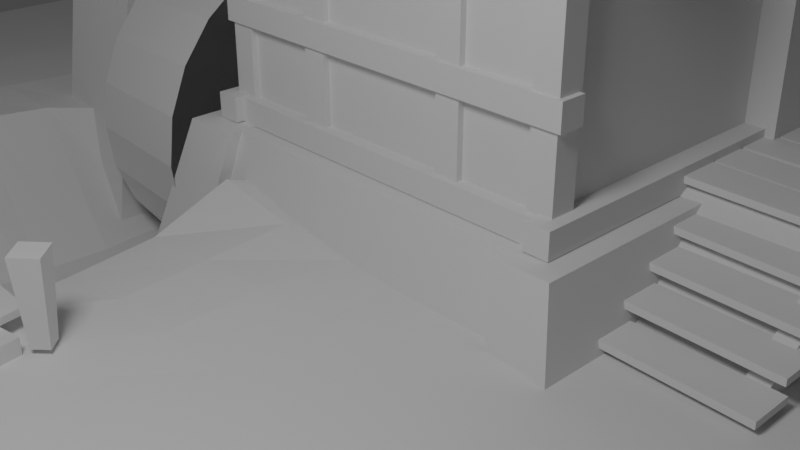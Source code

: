 # Source: house.blend  (saved by Blender 3.5.10; exported with 4.5.12 LTS)
import bpy
from mathutils import Matrix  # noqa: F401  (used for matrix-valued properties, if any)

bpy.ops.wm.read_factory_settings(use_empty=True)
scene = bpy.context.scene
scene.name = 'Scene'

# ---- collections
col_collection = bpy.data.collections.new('Collection'); scene.collection.children.link(col_collection)

# ---- world
world_world = bpy.data.worlds.new('World'); scene.world = world_world
world_world.use_nodes = True; world_world.node_tree.nodes.clear()
_N = world_world.node_tree.nodes; _L = world_world.node_tree.links
n0 = _N.new('ShaderNodeOutputWorld'); n0.name = 'World Output'; n0.location = (300, 300)
n1 = _N.new('ShaderNodeBackground'); n1.name = 'Background'; n1.location = (10, 300)
n1.inputs[0].default_value = (0.05088, 0.05088, 0.05088, 1.0)
_L.new(n1.outputs[0], n0.inputs[0])
n0.is_active_output = True
world_world.color = (0.05088, 0.05088, 0.05088)
world_world.use_sun_shadow = False
world_world.sun_shadow_jitter_overblur = 0.0

# ---- cameras
cam_camera = bpy.data.cameras.new('Camera')
cam_camera.clip_end = 100.0
cam_camera.ortho_scale = 7.314

# ---- lights
light_light = bpy.data.lights.new('Light', 'POINT')
light_light.transmission_factor = 0.0
light_light.energy = 1000.0
light_light.shadow_soft_size = 1.22
light_light.shadow_maximum_resolution = 0.006
light_light.use_absolute_resolution = True

# ---- meshes
me_plane = bpy.data.meshes.new('Plane')
me_plane.from_pydata([(-1.0, -2.612, 1.509), (1.0, -2.612, 1.509), (-1.0, 1.905, 1.509), (1.0, 1.905, 1.509), (-1.0, -5.019, -0.01614), (1.0, -5.019, -0.01614)], [], [(0, 1, 3, 2), (1, 0, 4, 5)])
_uv = me_plane.uv_layers.new(name='UVMap')
_uv.uv.foreach_set('vector', [0.0, 0.0, 1.0, 0.0, 1.0, 1.0, 0.0, 1.0, 1.0, 0.0, 0.0, 0.0, 0.0, 0.0, 1.0, 0.0])
me_plane.update()
me_plane_003 = bpy.data.meshes.new('Plane.003')
me_plane_003.from_pydata([(-0.9609, -0.5052, 5.622), (-0.9609, -2.616, 5.622), (-0.955, -0.5052, 7.318), (-0.955, -2.616, 7.318), (-0.955, -1.561, 8.596), (-0.9647, -0.5052, 5.622), (-0.9647, -2.616, 5.622), (-2.149, -0.5052, 7.318), (-2.149, -2.616, 7.318), (-3.038, -1.561, 8.596)], [], [(0, 1, 3, 2), (2, 3, 4), (2, 4, 9, 7), (3, 1, 6, 8), (4, 3, 8, 9), (0, 2, 7, 5)])
_uv = me_plane_003.uv_layers.new(name='UVMap')
_uv.uv.foreach_set('vector', [0.0, 0.0, 0.0, 0.0, 0.0, 0.0, 0.0, 0.0, 0.0, 0.0, 0.0, 0.0, 0.0, 0.0, 0.0, 0.0, 0.0, 0.0, 0.0, 0.0, 0.0, 0.0, 0.0, 0.0, 0.0, 0.0, 0.0, 0.0, 0.0, 0.0, 0.0, 0.0, 0.0, 0.0, 0.0, 0.0, 0.0, 0.0, 0.0, 0.0, 0.0, 0.0, 0.0, 0.0, 0.0, 0.0])
me_plane_003.update()
me_plane_005 = bpy.data.meshes.new('Plane.005')
me_plane_005.from_pydata([(-5.987, -1.0, 0.0), (1.0, -1.0, 0.0), (-5.987, 1.0, 0.0), (1.0, 1.0, 0.0), (-5.987, 1.0, 3.656), (-5.987, -1.0, 3.656), (1.0, -1.0, 3.656), (1.0, 1.0, 3.656)], [], [(0, 2, 3, 1), (5, 6, 7, 4), (3, 2, 4, 7), (0, 1, 6, 5), (1, 3, 7, 6), (2, 0, 5, 4)])
_uv = me_plane_005.uv_layers.new(name='UVMap')
_uv.uv.foreach_set('vector', [0.0, 0.0, 0.0, 1.0, 1.0, 1.0, 1.0, 0.0, 0.0, 0.0, 1.0, 0.0, 1.0, 1.0, 0.0, 1.0, 1.0, 1.0, 0.0, 1.0, 0.0, 1.0, 1.0, 1.0, 0.0, 0.0, 1.0, 0.0, 1.0, 0.0, 0.0, 0.0, 1.0, 0.0, 1.0, 1.0, 1.0, 1.0, 1.0, 0.0, 0.0, 1.0, 0.0, 0.0, 0.0, 0.0, 0.0, 1.0])
me_plane_005.update()
me_plane_004 = bpy.data.meshes.new('Plane.004')
me_plane_004.from_pydata([(-1.0, -5.027, 1.509), (-1.0, 1.905, 1.509), (-6.024, -5.027, 1.509), (-6.024, 1.905, 1.509)], [], [(0, 2, 3, 1)])
_uv = me_plane_004.uv_layers.new(name='UVMap')
_uv.uv.foreach_set('vector', [0.0, 0.0, 0.0, 0.0, 0.0, 0.0, 0.0, 0.0])
me_plane_004.update()
me_plane_006 = bpy.data.meshes.new('Plane.006')
me_plane_006.from_pydata([(-0.6288, -0.5437, 0.0), (0.8557, -0.5437, 0.0), (-0.6288, 0.9408, 0.0), (0.8557, 0.9408, 0.0), (-0.6214, 0.1961, 0.001405), (0.1609, -0.5422, -0.0003821), (0.8557, 0.1985, 0.0), (0.1411, 0.9405, 0.001625), (0.2279, 0.1892, 0.005626), (-0.6191, -0.171, 0.0), (0.4846, -0.5437, 0.0), (0.8557, 0.5697, 0.0), (-0.2468, 0.94, 0.0), (-0.6202, 0.5693, 5.605e-07), (-0.2177, -0.5419, 0.0), (0.8557, -0.1726, 0.0), (0.4882, 0.9398, 0.0), (0.2108, 0.5829, 0.01143), (0.2369, -0.1623, 0.004887), (-0.1075, 0.1519, 0.008019), (0.4984, 0.199, 6.36e-05), (0.4983, -0.1711, 0.0), (-0.1281, -0.1636, 0.004199), (-0.2009, 0.5755, 0.007675), (0.5002, 0.573, 0.001285), (-0.6247, -0.3575, 0.0), (0.6701, -0.5437, 0.0), (0.8557, 0.7552, 0.0), (-0.4388, 0.9406, 0.0), (-0.6208, 0.3825, 0.0006532), (-0.0615, -0.5428, -0.1417), (0.8557, 0.01297, 0.0), (0.3174, 0.94, 0.00047), (0.1858, 0.7656, 0.007637), (0.2105, 0.007869, 0.003321), (-0.3584, 0.1753, 0.01508), (0.3672, 0.1953, 0.0005001), (-0.6234, 0.01331, 0.0002725), (0.3134, -0.543, 0.0), (0.8557, 0.3841, 0.0), (-0.05913, 0.9401, -0.1404), (-0.6249, 0.7551, 0.0), (-0.4384, -0.543, 0.0), (0.8557, -0.3582, 0.0), (0.6701, 0.9408, 0.0), (0.2214, 0.385, 0.007512), (0.2363, -0.3512, -0.01464), (0.06465, 0.1688, -0.1296), (0.6701, 0.1985, 0.0), (0.4969, 0.01424, 4.982e-05), (0.4911, -0.3574, 0.0), (0.3604, -0.1659, 6.277e-05), (0.6701, -0.1726, 0.0), (-0.1712, 0.01336, 0.01294), (-0.096, -0.3496, 0.0), (-0.3829, -0.1674, 0.001809), (0.03008, -0.163, -0.1417), (-0.2164, 0.7701, 0.003512), (-0.07771, 0.3674, 0.01821), (-0.3896, 0.5632, 0.002342), (0.001524, 0.5773, -0.1291), (0.4967, 0.7568, 0.0004235), (0.4971, 0.3847, 0.0007398), (0.3646, 0.5794, 0.006684), (0.6701, 0.5697, 0.0), (0.6701, 0.3841, 0.0), (0.3691, 0.3851, 0.004552), (0.3487, 0.7623, 0.003937), (0.0387, 0.3704, -0.1287), (-0.361, 0.3651, 0.01082), (-0.4167, 0.7542, 0.0), (0.03318, -0.3511, -0.1417), (-0.3895, -0.3532, 0.0), (-0.3612, 0.002041, 0.01056), (0.6701, -0.3582, 0.0), (0.3624, -0.3539, -0.002718), (0.3631, 0.01587, 0.00832), (0.6701, 0.01297, 0.0), (0.06641, 0.00182, -0.1358), (-0.01906, 0.763, -0.134), (0.6701, 0.7552, 0.0), (-0.6283, -0.4509, 0.0), (0.7629, -0.5437, 0.0), (0.8557, 0.848, 0.0), (-0.5353, 0.9408, 0.0), (-0.6211, 0.2889, 0.001254), (0.03834, -0.5428, -0.1417), (0.8557, 0.1057, 0.0), (0.2318, 0.9404, 0.001166), (0.1638, 0.8526, 0.004522), (0.2052, 0.09612, 0.03385), (-0.4977, 0.1868, 0.007257), (0.3004, 0.1937, 0.0003277), (-0.6207, -0.0785, 0.0), (0.3931, -0.5436, 0.0), (0.8557, 0.4769, 0.0), (-0.156, 0.9399, -0.1414), (-0.6215, 0.6622, 0.0), (-0.3278, -0.5422, 0.0), (0.8557, -0.2654, 0.0), (0.5778, 0.9403, 0.0), (0.2171, 0.4858, 0.01008), (0.2471, -0.2563, 0.002873), (-0.03702, 0.1667, -0.1259), (0.579, 0.1987, 1.853e-06), (0.4971, 0.1068, -4.696e-05), (0.4962, -0.2641, 0.0), (0.3011, -0.1637, 0.001598), (0.5787, -0.1725, 0.0), (-0.1509, 0.08838, 0.01306), (-0.09879, -0.2547, 0.0008122), (-0.5087, -0.1685, 0.0001444), (-0.0682, -0.1641, -0.1401), (-0.2264, 0.8487, 0.0005823), (-0.1282, 0.4673, 0.007216), (-0.5084, 0.5671, 0.0006279), (-0.1, 0.5732, -0.1322), (0.4915, 0.8479, 1.178e-05), (0.4978, 0.4792, 0.001153), (0.2937, 0.5816, 0.009473), (0.5793, 0.5701, 3.187e-05), (-0.6208, -0.2641, 0.0), (0.5774, -0.5437, 0.0), (0.8557, 0.6624, 0.0), (-0.3421, 0.9405, 0.0), (-0.6202, 0.4761, 0.0002023), (-0.1466, -0.5426, -0.1417), (0.8557, -0.07982, 0.0), (0.4014, 0.9396, 1.277e-05), (0.2001, 0.6762, 0.01035), (0.2121, -0.07542, -0.00371), (-0.2277, 0.1682, 0.01827), (0.4293, 0.1972, 0.0002606), (-0.6237, 0.1044, 0.0009173), (0.2432, -0.5424, -0.0003626), (0.8557, 0.2913, 0.0), (0.03865, 0.9405, -0.1395), (-0.6282, 0.848, 0.0), (-0.5354, -0.5436, 0.0), (0.8557, -0.4509, 0.0), (0.7629, 0.9408, 0.0), (0.2247, 0.2843, 0.004734), (0.2066, -0.4468, -0.0119), (0.1475, 0.1766, -0.1319), (0.7629, 0.1985, 0.0), (0.4973, -0.07843, 7.166e-06), (0.4859, -0.4508, 0.0), (0.4266, -0.1687, 4.244e-06), (0.7629, -0.1726, 0.0), (-0.1644, -0.07158, 0.008167), (-0.1562, -0.4461, 0.0), (-0.2397, -0.1675, 0.003875), (0.1267, -0.1629, -0.1422), (-0.2398, 0.6839, 0.00469), (-0.09311, 0.2553, 0.007488), (-0.2963, 0.5687, 0.004184), (0.09963, 0.5801, -0.1273), (0.5003, 0.6653, 0.0009808), (0.4977, 0.2913, 0.0002442), (0.4301, 0.5767, 0.003629), (0.7629, 0.5697, 0.0), (0.6701, 0.4769, 0.0), (0.6701, 0.2913, 0.0), (0.5776, 0.3841, 0.0), (0.7629, 0.3841, 0.0), (0.3681, 0.4831, 0.006337), (0.3677, 0.2883, 0.002269), (0.3006, 0.3857, 0.00605), (0.4317, 0.3847, 0.002678), (0.3335, 0.851, 0.002067), (0.3583, 0.6726, 0.005505), (0.2716, 0.7647, 0.00602), (0.4219, 0.7594, 0.001934), (0.02022, 0.4753, -0.1279), (0.05287, 0.2662, -0.1284), (-0.05105, 0.3678, -0.1301), (0.1254, 0.3759, -0.1303), (-0.3732, 0.4642, 0.00635), (-0.3578, 0.2681, 0.01404), (-0.4924, 0.3738, 0.005441), (-0.22, 0.3643, 0.01847), (-0.4286, 0.8474, 0.0), (-0.4039, 0.6598, 0.000478), (-0.5218, 0.7547, 0.0), (-0.3191, 0.7585, 0.0006415), (0.03569, -0.2557, -0.1418), (-0.01053, -0.4471, -0.1417), (-0.05933, -0.3508, -0.1417), (0.1261, -0.352, -0.1436), (-0.3816, -0.2587, 2.308e-05), (-0.4157, -0.4483, 0.0), (-0.52, -0.3556, 0.0), (-0.2391, -0.3513, 0.0), (-0.3573, 0.08682, 0.01394), (-0.374, -0.0814, 0.005872), (-0.5001, 0.009522, 0.004115), (-0.2561, 0.003987, 0.01409), (0.6701, -0.2654, 0.0), (0.6701, -0.4509, 0.0), (0.5774, -0.3582, 0.0), (0.7629, -0.3582, 0.0), (0.3652, -0.2596, -1.342e-05), (0.3434, -0.4486, -0.001598), (0.3108, -0.3522, -0.008348), (0.4158, -0.3558, 0.0), (0.3667, 0.1053, 0.004056), (0.3626, -0.07375, 0.004679), (0.2897, 0.01248, 0.00862), (0.4301, 0.01656, 0.00305), (0.6701, 0.1057, 0.0), (0.6701, -0.07982, 0.0), (0.5775, 0.01298, 0.0), (0.7629, 0.01297, 0.0), (0.06337, 0.08492, -0.134), (0.04471, -0.07798, -0.1395), (-0.042, 0.002066, -0.1328), (0.1432, 0.006214, -0.1374), (-0.03747, 0.8504, -0.1372), (-0.008625, 0.673, -0.1309), (-0.123, 0.7609, -0.137), (0.07949, 0.7646, -0.1321), (0.6701, 0.848, 0.0), (0.6701, 0.6624, 0.0), (0.579, 0.7554, 0.0), (0.7629, 0.7552, 0.0), (0.7629, 0.6624, 0.0), (0.5795, 0.663, 2.279e-06), (0.5786, 0.8478, 0.0), (0.09061, 0.6745, -0.1286), (-0.1174, 0.6726, -0.1346), (-0.1375, 0.8486, -0.1394), (0.1315, -0.07647, -0.1417), (-0.05554, -0.07878, -0.1371), (-0.03338, 0.08114, -0.1286), (0.7629, -0.07982, 0.0), (0.5781, -0.07973, 0.0), (0.5784, 0.1058, 5.813e-07), (0.4292, -0.07576, 0.001114), (0.2895, -0.07425, 0.003515), (0.2905, 0.1014, 0.01457), (0.4033, -0.4499, 0.0), (0.2844, -0.4474, -0.009281), (0.3125, -0.2577, 0.001846), (0.7629, -0.4509, 0.0), (0.5774, -0.4509, 0.0), (0.5781, -0.2653, 0.0), (-0.2535, -0.08137, 0.009131), (-0.5049, -0.07814, 0.00164), (-0.4979, 0.09717, 0.006243), (-0.2791, -0.4469, 0.0), (-0.5291, -0.4498, 0.0), (-0.5124, -0.2616, 0.0), (0.08845, -0.4476, -0.1417), (-0.1022, -0.447, -0.1417), (-0.05873, -0.2555, -0.1415), (-0.3246, 0.6696, 0.001638), (-0.5152, 0.6616, 2.427e-05), (-0.5297, 0.8478, 0.0), (-0.2169, 0.2653, 0.01879), (-0.4923, 0.2789, 0.007187), (-0.4994, 0.4706, 0.002722), (0.1379, 0.2722, -0.1324), (-0.042, 0.2639, -0.1264), (-0.07692, 0.4704, -0.1304), (0.4285, 0.6689, 0.003005), (0.2847, 0.6751, 0.008265), (0.2525, 0.8523, 0.003497), (0.4313, 0.2897, 0.001213), (0.2991, 0.2873, 0.002987), (0.299, 0.4847, 0.008557), (0.7629, 0.2913, 0.0), (0.5785, 0.2914, 0.0), (0.5783, 0.477, 6.972e-06), (0.7629, 0.4769, 0.0), (0.4311, 0.4814, 0.003701), (0.4114, 0.8492, 0.0007353), (0.1122, 0.4801, -0.1283), (-0.2548, 0.4623, 0.009581), (-0.3286, 0.8472, 2.587e-07), (0.1377, -0.2569, -0.1409), (-0.2317, -0.2567, 0.0005005), (-0.2434, 0.08463, 0.01761), (0.7629, -0.2654, 0.0), (0.4226, -0.262, 0.0), (0.4304, 0.1071, 0.0006279), (0.7629, 0.1057, 0.0), (0.1248, 0.0959, -0.1323), (0.06006, 0.8519, -0.1358), (0.7629, 0.848, 0.0)], [], [(288, 83, 3, 140), (287, 89, 7, 136), (286, 90, 8, 143), (285, 87, 6, 144), (284, 105, 20, 132), (283, 106, 21, 147), (282, 99, 15, 148), (281, 109, 19, 131), (280, 110, 22, 151), (279, 102, 18, 152), (278, 113, 12, 124), (277, 114, 23, 155), (276, 101, 17, 156), (275, 117, 16, 128), (274, 118, 24, 159), (273, 95, 11, 160), (272, 161, 64, 120), (271, 162, 65, 163), (270, 135, 39, 164), (269, 165, 63, 119), (268, 166, 66, 167), (267, 158, 62, 168), (266, 169, 32, 88), (265, 170, 67, 171), (264, 157, 61, 172), (263, 173, 60, 116), (262, 174, 68, 175), (261, 141, 45, 176), (260, 177, 59, 115), (259, 178, 69, 179), (258, 154, 58, 180), (257, 181, 28, 84), (256, 182, 70, 183), (255, 153, 57, 184), (254, 185, 56, 112), (253, 186, 71, 187), (252, 142, 46, 188), (251, 189, 55, 111), (250, 190, 72, 191), (249, 150, 54, 192), (248, 193, 35, 91), (247, 194, 73, 195), (246, 149, 53, 196), (245, 197, 52, 108), (244, 198, 74, 199), (243, 139, 43, 200), (242, 201, 51, 107), (241, 202, 75, 203), (240, 146, 50, 204), (239, 205, 36, 92), (238, 206, 76, 207), (237, 145, 49, 208), (236, 209, 48, 104), (235, 210, 77, 211), (234, 127, 31, 212), (233, 213, 47, 103), (232, 214, 78, 215), (231, 130, 34, 216), (230, 217, 40, 96), (229, 218, 79, 219), (228, 129, 33, 220), (227, 221, 44, 100), (226, 222, 80, 223), (225, 123, 27, 224), (222, 225, 224, 80), (64, 160, 225, 222), (160, 11, 123, 225), (157, 226, 223, 61), (24, 120, 226, 157), (120, 64, 222, 226), (117, 227, 100, 16), (61, 223, 227, 117), (223, 80, 221, 227), (218, 228, 220, 79), (60, 156, 228, 218), (156, 17, 129, 228), (153, 229, 219, 57), (23, 116, 229, 153), (116, 60, 218, 229), (113, 230, 96, 12), (57, 219, 230, 113), (219, 79, 217, 230), (214, 231, 216, 78), (56, 152, 231, 214), (152, 18, 130, 231), (149, 232, 215, 53), (22, 112, 232, 149), (112, 56, 214, 232), (109, 233, 103, 19), (53, 215, 233, 109), (215, 78, 213, 233), (210, 234, 212, 77), (52, 148, 234, 210), (148, 15, 127, 234), (145, 235, 211, 49), (21, 108, 235, 145), (108, 52, 210, 235), (105, 236, 104, 20), (49, 211, 236, 105), (211, 77, 209, 236), (206, 237, 208, 76), (51, 147, 237, 206), (147, 21, 145, 237), (130, 238, 207, 34), (18, 107, 238, 130), (107, 51, 206, 238), (90, 239, 92, 8), (34, 207, 239, 90), (207, 76, 205, 239), (202, 240, 204, 75), (38, 94, 240, 202), (94, 10, 146, 240), (142, 241, 203, 46), (5, 134, 241, 142), (134, 38, 202, 241), (102, 242, 107, 18), (46, 203, 242, 102), (203, 75, 201, 242), (198, 243, 200, 74), (26, 82, 243, 198), (82, 1, 139, 243), (146, 244, 199, 50), (10, 122, 244, 146), (122, 26, 198, 244), (106, 245, 108, 21), (50, 199, 245, 106), (199, 74, 197, 245), (194, 246, 196, 73), (55, 151, 246, 194), (151, 22, 149, 246), (93, 247, 195, 37), (9, 111, 247, 93), (111, 55, 194, 247), (133, 248, 91, 4), (37, 195, 248, 133), (195, 73, 193, 248), (190, 249, 192, 72), (42, 98, 249, 190), (98, 14, 150, 249), (81, 250, 191, 25), (0, 138, 250, 81), (138, 42, 190, 250), (121, 251, 111, 9), (25, 191, 251, 121), (191, 72, 189, 251), (186, 252, 188, 71), (30, 86, 252, 186), (86, 5, 142, 252), (150, 253, 187, 54), (14, 126, 253, 150), (126, 30, 186, 253), (110, 254, 112, 22), (54, 187, 254, 110), (187, 71, 185, 254), (182, 255, 184, 70), (59, 155, 255, 182), (155, 23, 153, 255), (97, 256, 183, 41), (13, 115, 256, 97), (115, 59, 182, 256), (137, 257, 84, 2), (41, 183, 257, 137), (183, 70, 181, 257), (178, 258, 180, 69), (35, 131, 258, 178), (131, 19, 154, 258), (85, 259, 179, 29), (4, 91, 259, 85), (91, 35, 178, 259), (125, 260, 115, 13), (29, 179, 260, 125), (179, 69, 177, 260), (174, 261, 176, 68), (47, 143, 261, 174), (143, 8, 141, 261), (154, 262, 175, 58), (19, 103, 262, 154), (103, 47, 174, 262), (114, 263, 116, 23), (58, 175, 263, 114), (175, 68, 173, 263), (170, 264, 172, 67), (63, 159, 264, 170), (159, 24, 157, 264), (129, 265, 171, 33), (17, 119, 265, 129), (119, 63, 170, 265), (89, 266, 88, 7), (33, 171, 266, 89), (171, 67, 169, 266), (166, 267, 168, 66), (36, 132, 267, 166), (132, 20, 158, 267), (141, 268, 167, 45), (8, 92, 268, 141), (92, 36, 166, 268), (101, 269, 119, 17), (45, 167, 269, 101), (167, 66, 165, 269), (162, 270, 164, 65), (48, 144, 270, 162), (144, 6, 135, 270), (158, 271, 163, 62), (20, 104, 271, 158), (104, 48, 162, 271), (118, 272, 120, 24), (62, 163, 272, 118), (163, 65, 161, 272), (161, 273, 160, 64), (65, 164, 273, 161), (164, 39, 95, 273), (165, 274, 159, 63), (66, 168, 274, 165), (168, 62, 118, 274), (169, 275, 128, 32), (67, 172, 275, 169), (172, 61, 117, 275), (173, 276, 156, 60), (68, 176, 276, 173), (176, 45, 101, 276), (177, 277, 155, 59), (69, 180, 277, 177), (180, 58, 114, 277), (181, 278, 124, 28), (70, 184, 278, 181), (184, 57, 113, 278), (185, 279, 152, 56), (71, 188, 279, 185), (188, 46, 102, 279), (189, 280, 151, 55), (72, 192, 280, 189), (192, 54, 110, 280), (193, 281, 131, 35), (73, 196, 281, 193), (196, 53, 109, 281), (197, 282, 148, 52), (74, 200, 282, 197), (200, 43, 99, 282), (201, 283, 147, 51), (75, 204, 283, 201), (204, 50, 106, 283), (205, 284, 132, 36), (76, 208, 284, 205), (208, 49, 105, 284), (209, 285, 144, 48), (77, 212, 285, 209), (212, 31, 87, 285), (213, 286, 143, 47), (78, 216, 286, 213), (216, 34, 90, 286), (217, 287, 136, 40), (79, 220, 287, 217), (220, 33, 89, 287), (221, 288, 140, 44), (80, 224, 288, 221), (224, 27, 83, 288)])
_uv = me_plane_006.uv_layers.new(name='UVMap')
_uv.uv.foreach_set('vector', [0.9375, 0.9375, 1.0, 0.9375, 1.0, 1.0, 0.9375, 1.0, 0.4375, 0.9375, 0.5, 0.9375, 0.5, 1.0, 0.4375, 1.0, 0.4375, 0.4375, 0.5, 0.4375, 0.5, 0.5, 0.4375, 0.5, 0.9375, 0.4375, 1.0, 0.4375, 1.0, 0.5, 0.9375, 0.5, 0.6875, 0.4375, 0.75, 0.4375, 0.75, 0.5, 0.6875, 0.5, 0.6875, 0.1875, 0.75, 0.1875, 0.75, 0.25, 0.6875, 0.25, 0.9375, 0.1875, 1.0, 0.1875, 1.0, 0.25, 0.9375, 0.25, 0.1875, 0.4375, 0.25, 0.4375, 0.25, 0.5, 0.1875, 0.5, 0.1875, 0.1875, 0.25, 0.1875, 0.25, 0.25, 0.1875, 0.25, 0.4375, 0.1875, 0.5, 0.1875, 0.5, 0.25, 0.4375, 0.25, 0.1875, 0.9375, 0.25, 0.9375, 0.25, 1.0, 0.1875, 1.0, 0.1875, 0.6875, 0.25, 0.6875, 0.25, 0.75, 0.1875, 0.75, 0.4375, 0.6875, 0.5, 0.6875, 0.5, 0.75, 0.4375, 0.75, 0.6875, 0.9375, 0.75, 0.9375, 0.75, 1.0, 0.6875, 1.0, 0.6875, 0.6875, 0.75, 0.6875, 0.75, 0.75, 0.6875, 0.75, 0.9375, 0.6875, 1.0, 0.6875, 1.0, 0.75, 0.9375, 0.75, 0.8125, 0.6875, 0.875, 0.6875, 0.875, 0.75, 0.8125, 0.75, 0.8125, 0.5625, 0.875, 0.5625, 0.875, 0.625, 0.8125, 0.625, 0.9375, 0.5625, 1.0, 0.5625, 1.0, 0.625, 0.9375, 0.625, 0.5625, 0.6875, 0.625, 0.6875, 0.625, 0.75, 0.5625, 0.75, 0.5625, 0.5625, 0.625, 0.5625, 0.625, 0.625, 0.5625, 0.625, 0.6875, 0.5625, 0.75, 0.5625, 0.75, 0.625, 0.6875, 0.625, 0.5625, 0.9375, 0.625, 0.9375, 0.625, 1.0, 0.5625, 1.0, 0.5625, 0.8125, 0.625, 0.8125, 0.625, 0.875, 0.5625, 0.875, 0.6875, 0.8125, 0.75, 0.8125, 0.75, 0.875, 0.6875, 0.875, 0.3125, 0.6875, 0.375, 0.6875, 0.375, 0.75, 0.3125, 0.75, 0.3125, 0.5625, 0.375, 0.5625, 0.375, 0.625, 0.3125, 0.625, 0.4375, 0.5625, 0.5, 0.5625, 0.5, 0.625, 0.4375, 0.625, 0.0625, 0.6875, 0.125, 0.6875, 0.125, 0.75, 0.0625, 0.75, 0.0625, 0.5625, 0.125, 0.5625, 0.125, 0.625, 0.0625, 0.625, 0.1875, 0.5625, 0.25, 0.5625, 0.25, 0.625, 0.1875, 0.625, 0.0625, 0.9375, 0.125, 0.9375, 0.125, 1.0, 0.0625, 1.0, 0.0625, 0.8125, 0.125, 0.8125, 0.125, 0.875, 0.0625, 0.875, 0.1875, 0.8125, 0.25, 0.8125, 0.25, 0.875, 0.1875, 0.875, 0.3125, 0.1875, 0.375, 0.1875, 0.375, 0.25, 0.3125, 0.25, 0.3125, 0.0625, 0.375, 0.0625, 0.375, 0.125, 0.3125, 0.125, 0.4375, 0.0625, 0.5, 0.0625, 0.5, 0.125, 0.4375, 0.125, 0.0625, 0.1875, 0.125, 0.1875, 0.125, 0.25, 0.0625, 0.25, 0.0625, 0.0625, 0.125, 0.0625, 0.125, 0.125, 0.0625, 0.125, 0.1875, 0.0625, 0.25, 0.0625, 0.25, 0.125, 0.1875, 0.125, 0.0625, 0.4375, 0.125, 0.4375, 0.125, 0.5, 0.0625, 0.5, 0.0625, 0.3125, 0.125, 0.3125, 0.125, 0.375, 0.0625, 0.375, 0.1875, 0.3125, 0.25, 0.3125, 0.25, 0.375, 0.1875, 0.375, 0.8125, 0.1875, 0.875, 0.1875, 0.875, 0.25, 0.8125, 0.25, 0.8125, 0.0625, 0.875, 0.0625, 0.875, 0.125, 0.8125, 0.125, 0.9375, 0.0625, 1.0, 0.0625, 1.0, 0.125, 0.9375, 0.125, 0.5625, 0.1875, 0.625, 0.1875, 0.625, 0.25, 0.5625, 0.25, 0.5625, 0.0625, 0.625, 0.0625, 0.625, 0.125, 0.5625, 0.125, 0.6875, 0.0625, 0.75, 0.0625, 0.75, 0.125, 0.6875, 0.125, 0.5625, 0.4375, 0.625, 0.4375, 0.625, 0.5, 0.5625, 0.5, 0.5625, 0.3125, 0.625, 0.3125, 0.625, 0.375, 0.5625, 0.375, 0.6875, 0.3125, 0.75, 0.3125, 0.75, 0.375, 0.6875, 0.375, 0.8125, 0.4375, 0.875, 0.4375, 0.875, 0.5, 0.8125, 0.5, 0.8125, 0.3125, 0.875, 0.3125, 0.875, 0.375, 0.8125, 0.375, 0.9375, 0.3125, 1.0, 0.3125, 1.0, 0.375, 0.9375, 0.375, 0.3125, 0.4375, 0.375, 0.4375, 0.375, 0.5, 0.3125, 0.5, 0.3125, 0.3125, 0.375, 0.3125, 0.375, 0.375, 0.3125, 0.375, 0.4375, 0.3125, 0.5, 0.3125, 0.5, 0.375, 0.4375, 0.375, 0.3125, 0.9375, 0.375, 0.9375, 0.375, 1.0, 0.3125, 1.0, 0.3125, 0.8125, 0.375, 0.8125, 0.375, 0.875, 0.3125, 0.875, 0.4375, 0.8125, 0.5, 0.8125, 0.5, 0.875, 0.4375, 0.875, 0.8125, 0.9375, 0.875, 0.9375, 0.875, 1.0, 0.8125, 1.0, 0.8125, 0.8125, 0.875, 0.8125, 0.875, 0.875, 0.8125, 0.875, 0.9375, 0.8125, 1.0, 0.8125, 1.0, 0.875, 0.9375, 0.875, 0.875, 0.8125, 0.9375, 0.8125, 0.9375, 0.875, 0.875, 0.875, 0.875, 0.75, 0.9375, 0.75, 0.9375, 0.8125, 0.875, 0.8125, 0.9375, 0.75, 1.0, 0.75, 1.0, 0.8125, 0.9375, 0.8125, 0.75, 0.8125, 0.8125, 0.8125, 0.8125, 0.875, 0.75, 0.875, 0.75, 0.75, 0.8125, 0.75, 0.8125, 0.8125, 0.75, 0.8125, 0.8125, 0.75, 0.875, 0.75, 0.875, 0.8125, 0.8125, 0.8125, 0.75, 0.9375, 0.8125, 0.9375, 0.8125, 1.0, 0.75, 1.0, 0.75, 0.875, 0.8125, 0.875, 0.8125, 0.9375, 0.75, 0.9375, 0.8125, 0.875, 0.875, 0.875, 0.875, 0.9375, 0.8125, 0.9375, 0.375, 0.8125, 0.4375, 0.8125, 0.4375, 0.875, 0.375, 0.875, 0.375, 0.75, 0.4375, 0.75, 0.4375, 0.8125, 0.375, 0.8125, 0.4375, 0.75, 0.5, 0.75, 0.5, 0.8125, 0.4375, 0.8125, 0.25, 0.8125, 0.3125, 0.8125, 0.3125, 0.875, 0.25, 0.875, 0.25, 0.75, 0.3125, 0.75, 0.3125, 0.8125, 0.25, 0.8125, 0.3125, 0.75, 0.375, 0.75, 0.375, 0.8125, 0.3125, 0.8125, 0.25, 0.9375, 0.3125, 0.9375, 0.3125, 1.0, 0.25, 1.0, 0.25, 0.875, 0.3125, 0.875, 0.3125, 0.9375, 0.25, 0.9375, 0.3125, 0.875, 0.375, 0.875, 0.375, 0.9375, 0.3125, 0.9375, 0.375, 0.3125, 0.4375, 0.3125, 0.4375, 0.375, 0.375, 0.375, 0.375, 0.25, 0.4375, 0.25, 0.4375, 0.3125, 0.375, 0.3125, 0.4375, 0.25, 0.5, 0.25, 0.5, 0.3125, 0.4375, 0.3125, 0.25, 0.3125, 0.3125, 0.3125, 0.3125, 0.375, 0.25, 0.375, 0.25, 0.25, 0.3125, 0.25, 0.3125, 0.3125, 0.25, 0.3125, 0.3125, 0.25, 0.375, 0.25, 0.375, 0.3125, 0.3125, 0.3125, 0.25, 0.4375, 0.3125, 0.4375, 0.3125, 0.5, 0.25, 0.5, 0.25, 0.375, 0.3125, 0.375, 0.3125, 0.4375, 0.25, 0.4375, 0.3125, 0.375, 0.375, 0.375, 0.375, 0.4375, 0.3125, 0.4375, 0.875, 0.3125, 0.9375, 0.3125, 0.9375, 0.375, 0.875, 0.375, 0.875, 0.25, 0.9375, 0.25, 0.9375, 0.3125, 0.875, 0.3125, 0.9375, 0.25, 1.0, 0.25, 1.0, 0.3125, 0.9375, 0.3125, 0.75, 0.3125, 0.8125, 0.3125, 0.8125, 0.375, 0.75, 0.375, 0.75, 0.25, 0.8125, 0.25, 0.8125, 0.3125, 0.75, 0.3125, 0.8125, 0.25, 0.875, 0.25, 0.875, 0.3125, 0.8125, 0.3125, 0.75, 0.4375, 0.8125, 0.4375, 0.8125, 0.5, 0.75, 0.5, 0.75, 0.375, 0.8125, 0.375, 0.8125, 0.4375, 0.75, 0.4375, 0.8125, 0.375, 0.875, 0.375, 0.875, 0.4375, 0.8125, 0.4375, 0.625, 0.3125, 0.6875, 0.3125, 0.6875, 0.375, 0.625, 0.375, 0.625, 0.25, 0.6875, 0.25, 0.6875, 0.3125, 0.625, 0.3125, 0.6875, 0.25, 0.75, 0.25, 0.75, 0.3125, 0.6875, 0.3125, 0.5, 0.3125, 0.5625, 0.3125, 0.5625, 0.375, 0.5, 0.375, 0.5, 0.25, 0.5625, 0.25, 0.5625, 0.3125, 0.5, 0.3125, 0.5625, 0.25, 0.625, 0.25, 0.625, 0.3125, 0.5625, 0.3125, 0.5, 0.4375, 0.5625, 0.4375, 0.5625, 0.5, 0.5, 0.5, 0.5, 0.375, 0.5625, 0.375, 0.5625, 0.4375, 0.5, 0.4375, 0.5625, 0.375, 0.625, 0.375, 0.625, 0.4375, 0.5625, 0.4375, 0.625, 0.0625, 0.6875, 0.0625, 0.6875, 0.125, 0.625, 0.125, 0.625, 0.0, 0.6875, 0.0, 0.6875, 0.0625, 0.625, 0.0625, 0.6875, 0.0, 0.75, 0.0, 0.75, 0.0625, 0.6875, 0.0625, 0.5, 0.0625, 0.5625, 0.0625, 0.5625, 0.125, 0.5, 0.125, 0.5, 0.0, 0.5625, 0.0, 0.5625, 0.0625, 0.5, 0.0625, 0.5625, 0.0, 0.625, 0.0, 0.625, 0.0625, 0.5625, 0.0625, 0.5, 0.1875, 0.5625, 0.1875, 0.5625, 0.25, 0.5, 0.25, 0.5, 0.125, 0.5625, 0.125, 0.5625, 0.1875, 0.5, 0.1875, 0.5625, 0.125, 0.625, 0.125, 0.625, 0.1875, 0.5625, 0.1875, 0.875, 0.0625, 0.9375, 0.0625, 0.9375, 0.125, 0.875, 0.125, 0.875, 0.0, 0.9375, 0.0, 0.9375, 0.0625, 0.875, 0.0625, 0.9375, 0.0, 1.0, 0.0, 1.0, 0.0625, 0.9375, 0.0625, 0.75, 0.0625, 0.8125, 0.0625, 0.8125, 0.125, 0.75, 0.125, 0.75, 0.0, 0.8125, 0.0, 0.8125, 0.0625, 0.75, 0.0625, 0.8125, 0.0, 0.875, 0.0, 0.875, 0.0625, 0.8125, 0.0625, 0.75, 0.1875, 0.8125, 0.1875, 0.8125, 0.25, 0.75, 0.25, 0.75, 0.125, 0.8125, 0.125, 0.8125, 0.1875, 0.75, 0.1875, 0.8125, 0.125, 0.875, 0.125, 0.875, 0.1875, 0.8125, 0.1875, 0.125, 0.3125, 0.1875, 0.3125, 0.1875, 0.375, 0.125, 0.375, 0.125, 0.25, 0.1875, 0.25, 0.1875, 0.3125, 0.125, 0.3125, 0.1875, 0.25, 0.25, 0.25, 0.25, 0.3125, 0.1875, 0.3125, 0.0, 0.3125, 0.0625, 0.3125, 0.0625, 0.375, 0.0, 0.375, 0.0, 0.25, 0.0625, 0.25, 0.0625, 0.3125, 0.0, 0.3125, 0.0625, 0.25, 0.125, 0.25, 0.125, 0.3125, 0.0625, 0.3125, 0.0, 0.4375, 0.0625, 0.4375, 0.0625, 0.5, 0.0, 0.5, 0.0, 0.375, 0.0625, 0.375, 0.0625, 0.4375, 0.0, 0.4375, 0.0625, 0.375, 0.125, 0.375, 0.125, 0.4375, 0.0625, 0.4375, 0.125, 0.0625, 0.1875, 0.0625, 0.1875, 0.125, 0.125, 0.125, 0.125, 0.0, 0.1875, 0.0, 0.1875, 0.0625, 0.125, 0.0625, 0.1875, 0.0, 0.25, 0.0, 0.25, 0.0625, 0.1875, 0.0625, 0.0, 0.0625, 0.0625, 0.0625, 0.0625, 0.125, 0.0, 0.125, 0.0, 0.0, 0.0625, 0.0, 0.0625, 0.0625, 0.0, 0.0625, 0.0625, 0.0, 0.125, 0.0, 0.125, 0.0625, 0.0625, 0.0625, 0.0, 0.1875, 0.0625, 0.1875, 0.0625, 0.25, 0.0, 0.25, 0.0, 0.125, 0.0625, 0.125, 0.0625, 0.1875, 0.0, 0.1875, 0.0625, 0.125, 0.125, 0.125, 0.125, 0.1875, 0.0625, 0.1875, 0.375, 0.0625, 0.4375, 0.0625, 0.4375, 0.125, 0.375, 0.125, 0.375, 0.0, 0.4375, 0.0, 0.4375, 0.0625, 0.375, 0.0625, 0.4375, 0.0, 0.5, 0.0, 0.5, 0.0625, 0.4375, 0.0625, 0.25, 0.0625, 0.3125, 0.0625, 0.3125, 0.125, 0.25, 0.125, 0.25, 0.0, 0.3125, 0.0, 0.3125, 0.0625, 0.25, 0.0625, 0.3125, 0.0, 0.375, 0.0, 0.375, 0.0625, 0.3125, 0.0625, 0.25, 0.1875, 0.3125, 0.1875, 0.3125, 0.25, 0.25, 0.25, 0.25, 0.125, 0.3125, 0.125, 0.3125, 0.1875, 0.25, 0.1875, 0.3125, 0.125, 0.375, 0.125, 0.375, 0.1875, 0.3125, 0.1875, 0.125, 0.8125, 0.1875, 0.8125, 0.1875, 0.875, 0.125, 0.875, 0.125, 0.75, 0.1875, 0.75, 0.1875, 0.8125, 0.125, 0.8125, 0.1875, 0.75, 0.25, 0.75, 0.25, 0.8125, 0.1875, 0.8125, 0.0, 0.8125, 0.0625, 0.8125, 0.0625, 0.875, 0.0, 0.875, 0.0, 0.75, 0.0625, 0.75, 0.0625, 0.8125, 0.0, 0.8125, 0.0625, 0.75, 0.125, 0.75, 0.125, 0.8125, 0.0625, 0.8125, 0.0, 0.9375, 0.0625, 0.9375, 0.0625, 1.0, 0.0, 1.0, 0.0, 0.875, 0.0625, 0.875, 0.0625, 0.9375, 0.0, 0.9375, 0.0625, 0.875, 0.125, 0.875, 0.125, 0.9375, 0.0625, 0.9375, 0.125, 0.5625, 0.1875, 0.5625, 0.1875, 0.625, 0.125, 0.625, 0.125, 0.5, 0.1875, 0.5, 0.1875, 0.5625, 0.125, 0.5625, 0.1875, 0.5, 0.25, 0.5, 0.25, 0.5625, 0.1875, 0.5625, 0.0, 0.5625, 0.0625, 0.5625, 0.0625, 0.625, 0.0, 0.625, 0.0, 0.5, 0.0625, 0.5, 0.0625, 0.5625, 0.0, 0.5625, 0.0625, 0.5, 0.125, 0.5, 0.125, 0.5625, 0.0625, 0.5625, 0.0, 0.6875, 0.0625, 0.6875, 0.0625, 0.75, 0.0, 0.75, 0.0, 0.625, 0.0625, 0.625, 0.0625, 0.6875, 0.0, 0.6875, 0.0625, 0.625, 0.125, 0.625, 0.125, 0.6875, 0.0625, 0.6875, 0.375, 0.5625, 0.4375, 0.5625, 0.4375, 0.625, 0.375, 0.625, 0.375, 0.5, 0.4375, 0.5, 0.4375, 0.5625, 0.375, 0.5625, 0.4375, 0.5, 0.5, 0.5, 0.5, 0.5625, 0.4375, 0.5625, 0.25, 0.5625, 0.3125, 0.5625, 0.3125, 0.625, 0.25, 0.625, 0.25, 0.5, 0.3125, 0.5, 0.3125, 0.5625, 0.25, 0.5625, 0.3125, 0.5, 0.375, 0.5, 0.375, 0.5625, 0.3125, 0.5625, 0.25, 0.6875, 0.3125, 0.6875, 0.3125, 0.75, 0.25, 0.75, 0.25, 0.625, 0.3125, 0.625, 0.3125, 0.6875, 0.25, 0.6875, 0.3125, 0.625, 0.375, 0.625, 0.375, 0.6875, 0.3125, 0.6875, 0.625, 0.8125, 0.6875, 0.8125, 0.6875, 0.875, 0.625, 0.875, 0.625, 0.75, 0.6875, 0.75, 0.6875, 0.8125, 0.625, 0.8125, 0.6875, 0.75, 0.75, 0.75, 0.75, 0.8125, 0.6875, 0.8125, 0.5, 0.8125, 0.5625, 0.8125, 0.5625, 0.875, 0.5, 0.875, 0.5, 0.75, 0.5625, 0.75, 0.5625, 0.8125, 0.5, 0.8125, 0.5625, 0.75, 0.625, 0.75, 0.625, 0.8125, 0.5625, 0.8125, 0.5, 0.9375, 0.5625, 0.9375, 0.5625, 1.0, 0.5, 1.0, 0.5, 0.875, 0.5625, 0.875, 0.5625, 0.9375, 0.5, 0.9375, 0.5625, 0.875, 0.625, 0.875, 0.625, 0.9375, 0.5625, 0.9375, 0.625, 0.5625, 0.6875, 0.5625, 0.6875, 0.625, 0.625, 0.625, 0.625, 0.5, 0.6875, 0.5, 0.6875, 0.5625, 0.625, 0.5625, 0.6875, 0.5, 0.75, 0.5, 0.75, 0.5625, 0.6875, 0.5625, 0.5, 0.5625, 0.5625, 0.5625, 0.5625, 0.625, 0.5, 0.625, 0.5, 0.5, 0.5625, 0.5, 0.5625, 0.5625, 0.5, 0.5625, 0.5625, 0.5, 0.625, 0.5, 0.625, 0.5625, 0.5625, 0.5625, 0.5, 0.6875, 0.5625, 0.6875, 0.5625, 0.75, 0.5, 0.75, 0.5, 0.625, 0.5625, 0.625, 0.5625, 0.6875, 0.5, 0.6875, 0.5625, 0.625, 0.625, 0.625, 0.625, 0.6875, 0.5625, 0.6875, 0.875, 0.5625, 0.9375, 0.5625, 0.9375, 0.625, 0.875, 0.625, 0.875, 0.5, 0.9375, 0.5, 0.9375, 0.5625, 0.875, 0.5625, 0.9375, 0.5, 1.0, 0.5, 1.0, 0.5625, 0.9375, 0.5625, 0.75, 0.5625, 0.8125, 0.5625, 0.8125, 0.625, 0.75, 0.625, 0.75, 0.5, 0.8125, 0.5, 0.8125, 0.5625, 0.75, 0.5625, 0.8125, 0.5, 0.875, 0.5, 0.875, 0.5625, 0.8125, 0.5625, 0.75, 0.6875, 0.8125, 0.6875, 0.8125, 0.75, 0.75, 0.75, 0.75, 0.625, 0.8125, 0.625, 0.8125, 0.6875, 0.75, 0.6875, 0.8125, 0.625, 0.875, 0.625, 0.875, 0.6875, 0.8125, 0.6875, 0.875, 0.6875, 0.9375, 0.6875, 0.9375, 0.75, 0.875, 0.75, 0.875, 0.625, 0.9375, 0.625, 0.9375, 0.6875, 0.875, 0.6875, 0.9375, 0.625, 1.0, 0.625, 1.0, 0.6875, 0.9375, 0.6875, 0.625, 0.6875, 0.6875, 0.6875, 0.6875, 0.75, 0.625, 0.75, 0.625, 0.625, 0.6875, 0.625, 0.6875, 0.6875, 0.625, 0.6875, 0.6875, 0.625, 0.75, 0.625, 0.75, 0.6875, 0.6875, 0.6875, 0.625, 0.9375, 0.6875, 0.9375, 0.6875, 1.0, 0.625, 1.0, 0.625, 0.875, 0.6875, 0.875, 0.6875, 0.9375, 0.625, 0.9375, 0.6875, 0.875, 0.75, 0.875, 0.75, 0.9375, 0.6875, 0.9375, 0.375, 0.6875, 0.4375, 0.6875, 0.4375, 0.75, 0.375, 0.75, 0.375, 0.625, 0.4375, 0.625, 0.4375, 0.6875, 0.375, 0.6875, 0.4375, 0.625, 0.5, 0.625, 0.5, 0.6875, 0.4375, 0.6875, 0.125, 0.6875, 0.1875, 0.6875, 0.1875, 0.75, 0.125, 0.75, 0.125, 0.625, 0.1875, 0.625, 0.1875, 0.6875, 0.125, 0.6875, 0.1875, 0.625, 0.25, 0.625, 0.25, 0.6875, 0.1875, 0.6875, 0.125, 0.9375, 0.1875, 0.9375, 0.1875, 1.0, 0.125, 1.0, 0.125, 0.875, 0.1875, 0.875, 0.1875, 0.9375, 0.125, 0.9375, 0.1875, 0.875, 0.25, 0.875, 0.25, 0.9375, 0.1875, 0.9375, 0.375, 0.1875, 0.4375, 0.1875, 0.4375, 0.25, 0.375, 0.25, 0.375, 0.125, 0.4375, 0.125, 0.4375, 0.1875, 0.375, 0.1875, 0.4375, 0.125, 0.5, 0.125, 0.5, 0.1875, 0.4375, 0.1875, 0.125, 0.1875, 0.1875, 0.1875, 0.1875, 0.25, 0.125, 0.25, 0.125, 0.125, 0.1875, 0.125, 0.1875, 0.1875, 0.125, 0.1875, 0.1875, 0.125, 0.25, 0.125, 0.25, 0.1875, 0.1875, 0.1875, 0.125, 0.4375, 0.1875, 0.4375, 0.1875, 0.5, 0.125, 0.5, 0.125, 0.375, 0.1875, 0.375, 0.1875, 0.4375, 0.125, 0.4375, 0.1875, 0.375, 0.25, 0.375, 0.25, 0.4375, 0.1875, 0.4375, 0.875, 0.1875, 0.9375, 0.1875, 0.9375, 0.25, 0.875, 0.25, 0.875, 0.125, 0.9375, 0.125, 0.9375, 0.1875, 0.875, 0.1875, 0.9375, 0.125, 1.0, 0.125, 1.0, 0.1875, 0.9375, 0.1875, 0.625, 0.1875, 0.6875, 0.1875, 0.6875, 0.25, 0.625, 0.25, 0.625, 0.125, 0.6875, 0.125, 0.6875, 0.1875, 0.625, 0.1875, 0.6875, 0.125, 0.75, 0.125, 0.75, 0.1875, 0.6875, 0.1875, 0.625, 0.4375, 0.6875, 0.4375, 0.6875, 0.5, 0.625, 0.5, 0.625, 0.375, 0.6875, 0.375, 0.6875, 0.4375, 0.625, 0.4375, 0.6875, 0.375, 0.75, 0.375, 0.75, 0.4375, 0.6875, 0.4375, 0.875, 0.4375, 0.9375, 0.4375, 0.9375, 0.5, 0.875, 0.5, 0.875, 0.375, 0.9375, 0.375, 0.9375, 0.4375, 0.875, 0.4375, 0.9375, 0.375, 1.0, 0.375, 1.0, 0.4375, 0.9375, 0.4375, 0.375, 0.4375, 0.4375, 0.4375, 0.4375, 0.5, 0.375, 0.5, 0.375, 0.375, 0.4375, 0.375, 0.4375, 0.4375, 0.375, 0.4375, 0.4375, 0.375, 0.5, 0.375, 0.5, 0.4375, 0.4375, 0.4375, 0.375, 0.9375, 0.4375, 0.9375, 0.4375, 1.0, 0.375, 1.0, 0.375, 0.875, 0.4375, 0.875, 0.4375, 0.9375, 0.375, 0.9375, 0.4375, 0.875, 0.5, 0.875, 0.5, 0.9375, 0.4375, 0.9375, 0.875, 0.9375, 0.9375, 0.9375, 0.9375, 1.0, 0.875, 1.0, 0.875, 0.875, 0.9375, 0.875, 0.9375, 0.9375, 0.875, 0.9375, 0.9375, 0.875, 1.0, 0.875, 1.0, 0.9375, 0.9375, 0.9375])
me_plane_006.update()
me_circle = bpy.data.meshes.new('Circle')
me_circle.from_pydata([(1.258e-08, 0.8977, 0.1449), (-0.2323, 0.8671, 0.1449), (-0.4488, 0.7774, 0.1449), (-0.6348, 0.6348, 0.1449), (-0.7774, 0.4488, 0.1449), (-0.8671, 0.2323, 0.1449), (-0.8977, -6.098e-09, 0.1449), (-0.8671, -0.2323, 0.1449), (-0.7774, -0.4488, 0.1449), (-0.6348, -0.6348, 0.1449), (-0.4488, -0.7774, 0.1449), (-0.2323, -0.8671, 0.1449), (1.258e-08, -0.8977, 0.1449), (0.2323, -0.8671, 0.1449), (0.4488, -0.7774, 0.1449), (0.6348, -0.6348, 0.1449), (0.7774, -0.4488, 0.1449), (0.8671, -0.2323, 0.1449), (0.8977, -6.098e-09, 0.1449), (0.8671, 0.2323, 0.1449), (0.7774, 0.4488, 0.1449), (0.6348, 0.6348, 0.1449), (0.4488, 0.7774, 0.1449), (0.2323, 0.8671, 0.1449), (-3.559e-08, 0.8543, -0.5024), (-0.2211, 0.8252, -0.5024), (-0.4271, 0.7398, -0.5024), (-0.6041, 0.6041, -0.5024), (-0.7398, 0.4271, -0.5024), (-0.8252, 0.2211, -0.5024), (-0.8543, -8.686e-09, -0.5024), (-0.8252, -0.2211, -0.5024), (-0.7398, -0.4271, -0.5024), (-0.6041, -0.6041, -0.5024), (-0.4271, -0.7398, -0.5024), (-0.2211, -0.8252, -0.5024), (-3.559e-08, -0.8543, -0.5024), (0.2211, -0.8252, -0.5024), (0.4271, -0.7398, -0.5024), (0.6041, -0.6041, -0.5024), (0.7398, -0.4271, -0.5024), (0.8252, -0.2211, -0.5024), (0.8543, -8.686e-09, -0.5024), (0.8252, 0.2211, -0.5024), (0.7398, 0.4271, -0.5024), (0.6041, 0.6041, -0.5024), (0.4271, 0.7398, -0.5024), (0.2211, 0.8252, -0.5024), (-0.3393, -0.7538, -0.4626)], [(34, 48)], [(12, 11, 35, 36), (5, 4, 28, 29), (20, 19, 43, 44), (13, 12, 36, 37), (6, 5, 29, 30), (21, 20, 44, 45), (14, 13, 37, 38), (7, 6, 30, 31), (22, 21, 45, 46), (15, 14, 38, 39), (8, 7, 31, 32), (23, 22, 46, 47), (1, 0, 24, 25), (16, 15, 39, 40), (9, 8, 32, 33), (0, 23, 47, 24), (2, 1, 25, 26), (17, 16, 40, 41), (10, 9, 33, 34), (3, 2, 26, 27), (18, 17, 41, 42), (11, 10, 34, 35), (4, 3, 27, 28), (19, 18, 42, 43)])
_uv = me_circle.uv_layers.new(name='UVMap')
_uv.uv.foreach_set('vector', [0.0, 0.0, 0.0, 0.0, 0.0, 0.0, 0.0, 0.0, 0.0, 0.0, 0.0, 0.0, 0.0, 0.0, 0.0, 0.0, 0.0, 0.0, 0.0, 0.0, 0.0, 0.0, 0.0, 0.0, 0.0, 0.0, 0.0, 0.0, 0.0, 0.0, 0.0, 0.0, 0.0, 0.0, 0.0, 0.0, 0.0, 0.0, 0.0, 0.0, 0.0, 0.0, 0.0, 0.0, 0.0, 0.0, 0.0, 0.0, 0.0, 0.0, 0.0, 0.0, 0.0, 0.0, 0.0, 0.0, 0.0, 0.0, 0.0, 0.0, 0.0, 0.0, 0.0, 0.0, 0.0, 0.0, 0.0, 0.0, 0.0, 0.0, 0.0, 0.0, 0.0, 0.0, 0.0, 0.0, 0.0, 0.0, 0.0, 0.0, 0.0, 0.0, 0.0, 0.0, 0.0, 0.0, 0.0, 0.0, 0.0, 0.0, 0.0, 0.0, 0.0, 0.0, 0.0, 0.0, 0.0, 0.0, 0.0, 0.0, 0.0, 0.0, 0.0, 0.0, 0.0, 0.0, 0.0, 0.0, 0.0, 0.0, 0.0, 0.0, 0.0, 0.0, 0.0, 0.0, 0.0, 0.0, 0.0, 0.0, 0.0, 0.0, 0.0, 0.0, 0.0, 0.0, 0.0, 0.0, 0.0, 0.0, 0.0, 0.0, 0.0, 0.0, 0.0, 0.0, 0.0, 0.0, 0.0, 0.0, 0.0, 0.0, 0.0, 0.0, 0.0, 0.0, 0.0, 0.0, 0.0, 0.0, 0.0, 0.0, 0.0, 0.0, 0.0, 0.0, 0.0, 0.0, 0.0, 0.0, 0.0, 0.0, 0.0, 0.0, 0.0, 0.0, 0.0, 0.0, 0.0, 0.0, 0.0, 0.0, 0.0, 0.0, 0.0, 0.0, 0.0, 0.0, 0.0, 0.0, 0.0, 0.0, 0.0, 0.0, 0.0, 0.0, 0.0, 0.0, 0.0, 0.0, 0.0, 0.0])
me_circle.update()
me_plane_008 = bpy.data.meshes.new('Plane.008')
me_plane_008.from_pydata([(-1.0, -1.0, 0.0), (1.0, -1.0, 0.0), (-1.0, 1.0, 0.0), (1.0, 1.0, 0.0), (1.0, 1.0, -1.064), (1.0, -1.0, -1.064), (-1.0, -1.0, -1.064), (-1.0, 1.0, -1.064), (-1.0, 1.0, -0.8235), (-1.0, -1.0, -0.8235), (1.0, -1.0, -0.8235), (1.0, 1.0, -0.8235), (-1.0, -1.0, -1.481), (1.0, -1.0, -1.481), (-1.0, 1.0, -1.481), (1.0, 1.0, -1.481), (-1.0, 0.6019, 3.187), (-1.0, -0.6019, 3.187), (1.0, -0.6019, 3.187), (1.0, 0.6019, 3.187)], [], [(0, 2, 3, 1), (0, 1, 10, 9), (3, 2, 8, 11), (2, 0, 9, 8), (1, 3, 11, 10), (17, 18, 19, 16), (8, 9, 6, 7), (10, 11, 4, 5), (9, 10, 5, 6), (11, 8, 7, 4), (6, 5, 13, 12), (5, 4, 15, 13), (7, 6, 12, 14), (4, 7, 14, 15), (13, 15, 19, 18), (14, 12, 17, 16), (15, 14, 16, 19), (12, 13, 18, 17)])
_uv = me_plane_008.uv_layers.new(name='UVMap')
_uv.uv.foreach_set('vector', [0.0, 0.0, 0.0, 1.0, 1.0, 1.0, 1.0, 0.0, 0.0, 0.0, 1.0, 0.0, 1.0, 0.0, 0.0, 0.0, 1.0, 1.0, 0.0, 1.0, 0.0, 1.0, 1.0, 1.0, 0.0, 1.0, 0.0, 0.0, 0.0, 0.0, 0.0, 1.0, 1.0, 0.0, 1.0, 1.0, 1.0, 1.0, 1.0, 0.0, 0.0, 0.0, 1.0, 0.0, 1.0, 1.0, 0.0, 1.0, 0.0, 1.0, 0.0, 0.0, 0.0, 0.0, 0.0, 1.0, 1.0, 0.0, 1.0, 1.0, 1.0, 1.0, 1.0, 0.0, 0.0, 0.0, 1.0, 0.0, 1.0, 0.0, 0.0, 0.0, 1.0, 1.0, 0.0, 1.0, 0.0, 1.0, 1.0, 1.0, 0.0, 0.0, 1.0, 0.0, 1.0, 0.0, 0.0, 0.0, 1.0, 0.0, 1.0, 1.0, 1.0, 1.0, 1.0, 0.0, 0.0, 1.0, 0.0, 0.0, 0.0, 0.0, 0.0, 1.0, 1.0, 1.0, 0.0, 1.0, 0.0, 1.0, 1.0, 1.0, 1.0, 0.0, 1.0, 1.0, 1.0, 1.0, 1.0, 0.0, 0.0, 1.0, 0.0, 0.0, 0.0, 0.0, 0.0, 1.0, 1.0, 1.0, 0.0, 1.0, 0.0, 1.0, 1.0, 1.0, 0.0, 0.0, 1.0, 0.0, 1.0, 0.0, 0.0, 0.0])
me_plane_008.update()
me_plane_009 = bpy.data.meshes.new('Plane.009')
me_plane_009.from_pydata([(-1.0, 0.0, -1.0), (1.0, 0.0, -1.0), (-0.9888, 0.009174, 1.157), (0.2964, -0.04208, 0.5262), (-0.9654, -0.008234, -0.3698), (-1.028, 0.004527, 0.03221), (1.013, -0.002801, -0.1346), (1.005, -0.001042, -0.1483), (0.331, 0.008903, 0.2088), (1.025, -0.004113, 0.07629), (-1.024, 0.004862, 0.4491), (-0.9681, 0.0005239, 0.615), (-0.969, -0.002484, -0.6217), (-0.9806, -0.008234, -0.6262), (0.9885, 7.917e-10, -0.4603), (0.9695, 3.226e-09, -0.6542), (-1.0, 0.03066, -0.9994), (0.9998, 0.03066, -0.9994), (0.2962, -0.01141, 0.5268), (-0.989, 0.03984, 1.157), (1.012, 0.02786, -0.134), (-1.028, 0.03519, 0.0328), (-0.9656, 0.02243, -0.3693), (1.005, 0.02962, -0.1477), (0.3308, 0.03956, 0.2094), (-0.9682, 0.03119, 0.6156), (-1.024, 0.03552, 0.4497), (1.025, 0.02655, 0.07688), (0.9884, 0.03066, -0.4597), (-0.9808, 0.02243, -0.6256), (-0.9692, 0.02818, -0.6211), (0.9693, 0.03066, -0.6536)], [], [(0, 12, 15, 1), (11, 2, 3, 8), (13, 4, 7, 14), (5, 10, 9, 6), (16, 17, 31, 30), (25, 24, 18, 19), (29, 28, 23, 22), (21, 20, 27, 26), (7, 4, 22, 23), (14, 7, 23, 28), (11, 8, 24, 25), (2, 11, 25, 19), (9, 10, 26, 27), (8, 3, 18, 24), (13, 14, 28, 29), (12, 0, 16, 30), (15, 12, 30, 31), (0, 1, 17, 16), (1, 15, 31, 17), (10, 5, 21, 26), (3, 2, 19, 18), (6, 9, 27, 20), (5, 6, 20, 21), (4, 13, 29, 22)])
_uv = me_plane_009.uv_layers.new(name='UVMap')
_uv.uv.foreach_set('vector', [0.0, 0.0, 0.0, 0.2142, 1.0, 0.2142, 1.0, 0.0, 0.0, 0.7858, 0.0, 1.0, 1.0, 1.0, 1.0, 0.7858, 0.0, 0.2858, 0.0, 0.4642, 1.0, 0.4642, 1.0, 0.2858, 0.0, 0.5358, 0.0, 0.7142, 1.0, 0.7142, 1.0, 0.5358, 0.0, 0.0, 1.0, 0.0, 1.0, 0.2142, 0.0, 0.2142, 0.0, 0.7858, 1.0, 0.7858, 1.0, 1.0, 0.0, 1.0, 0.0, 0.2858, 1.0, 0.2858, 1.0, 0.4642, 0.0, 0.4642, 0.0, 0.5358, 1.0, 0.5358, 1.0, 0.7142, 0.0, 0.7142, 1.0, 0.4642, 0.0, 0.4642, 0.0, 0.4642, 1.0, 0.4642, 1.0, 0.2858, 1.0, 0.4642, 1.0, 0.4642, 1.0, 0.2858, 0.0, 0.7858, 1.0, 0.7858, 1.0, 0.7858, 0.0, 0.7858, 0.0, 1.0, 0.0, 0.7858, 0.0, 0.7858, 0.0, 1.0, 1.0, 0.7142, 0.0, 0.7142, 0.0, 0.7142, 1.0, 0.7142, 1.0, 0.7858, 1.0, 1.0, 1.0, 1.0, 1.0, 0.7858, 0.0, 0.2858, 1.0, 0.2858, 1.0, 0.2858, 0.0, 0.2858, 0.0, 0.2142, 0.0, 0.0, 0.0, 0.0, 0.0, 0.2142, 1.0, 0.2142, 0.0, 0.2142, 0.0, 0.2142, 1.0, 0.2142, 0.0, 0.0, 1.0, 0.0, 1.0, 0.0, 0.0, 0.0, 1.0, 0.0, 1.0, 0.2142, 1.0, 0.2142, 1.0, 0.0, 0.0, 0.7142, 0.0, 0.5358, 0.0, 0.5358, 0.0, 0.7142, 1.0, 1.0, 0.0, 1.0, 0.0, 1.0, 1.0, 1.0, 1.0, 0.5358, 1.0, 0.7142, 1.0, 0.7142, 1.0, 0.5358, 0.0, 0.5358, 1.0, 0.5358, 1.0, 0.5358, 0.0, 0.5358, 0.0, 0.4642, 0.0, 0.2858, 0.0, 0.2858, 0.0, 0.4642])
me_plane_009.update()
me_cube_001 = bpy.data.meshes.new('Cube.001')
me_cube_001.from_pydata([(-1.0, -1.0, -1.0), (-1.0, -1.0, 1.0), (-1.0, 1.0, -1.0), (-1.0, 1.0, 1.0), (1.0, -1.0, -1.0), (1.0, -1.0, 1.0), (1.0, 1.0, -1.0), (1.0, 1.0, 1.0)], [], [(0, 1, 3, 2), (2, 3, 7, 6), (6, 7, 5, 4), (4, 5, 1, 0), (2, 6, 4, 0), (7, 3, 1, 5)])
_uv = me_cube_001.uv_layers.new(name='UVMap')
_uv.uv.foreach_set('vector', [0.375, 0.0, 0.625, 0.0, 0.625, 0.25, 0.375, 0.25, 0.375, 0.25, 0.625, 0.25, 0.625, 0.5, 0.375, 0.5, 0.375, 0.5, 0.625, 0.5, 0.625, 0.75, 0.375, 0.75, 0.375, 0.75, 0.625, 0.75, 0.625, 1.0, 0.375, 1.0, 0.125, 0.5, 0.375, 0.5, 0.375, 0.75, 0.125, 0.75, 0.625, 0.5, 0.875, 0.5, 0.875, 0.75, 0.625, 0.75])
me_cube_001.update()
me_cube_005 = bpy.data.meshes.new('Cube.005')
me_cube_005.from_pydata([(-1.0, -1.0, -1.0), (-1.0, -1.0, 1.0), (-1.0, 1.0, -1.0), (-1.0, 1.0, 1.0), (1.0, -1.0, -1.0), (1.0, -1.0, 1.0), (1.0, 1.0, -1.0), (1.0, 1.0, 1.0)], [], [(0, 1, 3, 2), (2, 3, 7, 6), (6, 7, 5, 4), (4, 5, 1, 0), (2, 6, 4, 0), (7, 3, 1, 5)])
_uv = me_cube_005.uv_layers.new(name='UVMap')
_uv.uv.foreach_set('vector', [0.375, 0.0, 0.625, 0.0, 0.625, 0.25, 0.375, 0.25, 0.375, 0.25, 0.625, 0.25, 0.625, 0.5, 0.375, 0.5, 0.375, 0.5, 0.625, 0.5, 0.625, 0.75, 0.375, 0.75, 0.375, 0.75, 0.625, 0.75, 0.625, 1.0, 0.375, 1.0, 0.125, 0.5, 0.375, 0.5, 0.375, 0.75, 0.125, 0.75, 0.625, 0.5, 0.875, 0.5, 0.875, 0.75, 0.625, 0.75])
me_cube_005.update()
me_cube_008 = bpy.data.meshes.new('Cube.008')
me_cube_008.from_pydata([(-1.0, -1.0, -1.0), (-1.0, -1.0, 1.0), (-1.0, 1.0, -1.0), (-1.0, 1.0, 1.0), (1.0, -1.0, -1.0), (1.0, -1.0, 1.0), (1.0, 1.0, -1.0), (1.0, 1.0, 1.0)], [], [(0, 1, 3, 2), (2, 3, 7, 6), (6, 7, 5, 4), (4, 5, 1, 0), (2, 6, 4, 0), (7, 3, 1, 5)])
_uv = me_cube_008.uv_layers.new(name='UVMap')
_uv.uv.foreach_set('vector', [0.375, 0.0, 0.625, 0.0, 0.625, 0.25, 0.375, 0.25, 0.375, 0.25, 0.625, 0.25, 0.625, 0.5, 0.375, 0.5, 0.375, 0.5, 0.625, 0.5, 0.625, 0.75, 0.375, 0.75, 0.375, 0.75, 0.625, 0.75, 0.625, 1.0, 0.375, 1.0, 0.125, 0.5, 0.375, 0.5, 0.375, 0.75, 0.125, 0.75, 0.625, 0.5, 0.875, 0.5, 0.875, 0.75, 0.625, 0.75])
me_cube_008.update()
me_cube_009 = bpy.data.meshes.new('Cube.009')
me_cube_009.from_pydata([(-1.0, -1.0, -1.0), (-1.0, -1.0, 1.0), (-1.0, 1.0, -1.0), (-1.0, 1.0, 1.0), (1.0, -1.0, -1.0), (1.0, -1.0, 1.0), (1.0, 1.0, -1.0), (1.0, 1.0, 1.0)], [], [(0, 1, 3, 2), (2, 3, 7, 6), (6, 7, 5, 4), (4, 5, 1, 0), (2, 6, 4, 0), (7, 3, 1, 5)])
_uv = me_cube_009.uv_layers.new(name='UVMap')
_uv.uv.foreach_set('vector', [0.375, 0.0, 0.625, 0.0, 0.625, 0.25, 0.375, 0.25, 0.375, 0.25, 0.625, 0.25, 0.625, 0.5, 0.375, 0.5, 0.375, 0.5, 0.625, 0.5, 0.625, 0.75, 0.375, 0.75, 0.375, 0.75, 0.625, 0.75, 0.625, 1.0, 0.375, 1.0, 0.125, 0.5, 0.375, 0.5, 0.375, 0.75, 0.125, 0.75, 0.625, 0.5, 0.875, 0.5, 0.875, 0.75, 0.625, 0.75])
me_cube_009.update()
me_cube_010 = bpy.data.meshes.new('Cube.010')
me_cube_010.from_pydata([(-1.0, -1.0, -1.0), (-1.0, -1.0, 1.0), (-1.0, 1.0, -1.0), (-1.0, 1.0, 1.0), (1.0, -1.0, -1.0), (1.0, -1.0, 1.0), (1.0, 1.0, -1.0), (1.0, 1.0, 1.0)], [], [(0, 1, 3, 2), (2, 3, 7, 6), (6, 7, 5, 4), (4, 5, 1, 0), (2, 6, 4, 0), (7, 3, 1, 5)])
_uv = me_cube_010.uv_layers.new(name='UVMap')
_uv.uv.foreach_set('vector', [0.375, 0.0, 0.625, 0.0, 0.625, 0.25, 0.375, 0.25, 0.375, 0.25, 0.625, 0.25, 0.625, 0.5, 0.375, 0.5, 0.375, 0.5, 0.625, 0.5, 0.625, 0.75, 0.375, 0.75, 0.375, 0.75, 0.625, 0.75, 0.625, 1.0, 0.375, 1.0, 0.125, 0.5, 0.375, 0.5, 0.375, 0.75, 0.125, 0.75, 0.625, 0.5, 0.875, 0.5, 0.875, 0.75, 0.625, 0.75])
me_cube_010.update()
me_cube_011 = bpy.data.meshes.new('Cube.011')
me_cube_011.from_pydata([(-1.0, -1.0, -1.0), (-1.0, -1.0, 1.0), (-1.0, 1.0, -1.0), (-1.0, 1.0, 1.0), (1.0, -1.0, -1.0), (1.0, -1.0, 1.0), (1.0, 1.0, -1.0), (1.0, 1.0, 1.0)], [], [(0, 1, 3, 2), (2, 3, 7, 6), (6, 7, 5, 4), (4, 5, 1, 0), (2, 6, 4, 0), (7, 3, 1, 5)])
_uv = me_cube_011.uv_layers.new(name='UVMap')
_uv.uv.foreach_set('vector', [0.375, 0.0, 0.625, 0.0, 0.625, 0.25, 0.375, 0.25, 0.375, 0.25, 0.625, 0.25, 0.625, 0.5, 0.375, 0.5, 0.375, 0.5, 0.625, 0.5, 0.625, 0.75, 0.375, 0.75, 0.375, 0.75, 0.625, 0.75, 0.625, 1.0, 0.375, 1.0, 0.125, 0.5, 0.375, 0.5, 0.375, 0.75, 0.125, 0.75, 0.625, 0.5, 0.875, 0.5, 0.875, 0.75, 0.625, 0.75])
me_cube_011.update()
me_cube_012 = bpy.data.meshes.new('Cube.012')
me_cube_012.from_pydata([(-1.0, -1.0, -1.0), (-1.0, -1.0, 1.0), (-1.0, 1.0, -1.0), (-1.0, 1.0, 1.0), (1.0, -1.0, -1.0), (1.0, -1.0, 1.0), (1.0, 1.0, -1.0), (1.0, 1.0, 1.0)], [], [(0, 1, 3, 2), (2, 3, 7, 6), (6, 7, 5, 4), (4, 5, 1, 0), (2, 6, 4, 0), (7, 3, 1, 5)])
_uv = me_cube_012.uv_layers.new(name='UVMap')
_uv.uv.foreach_set('vector', [0.375, 0.0, 0.625, 0.0, 0.625, 0.25, 0.375, 0.25, 0.375, 0.25, 0.625, 0.25, 0.625, 0.5, 0.375, 0.5, 0.375, 0.5, 0.625, 0.5, 0.625, 0.75, 0.375, 0.75, 0.375, 0.75, 0.625, 0.75, 0.625, 1.0, 0.375, 1.0, 0.125, 0.5, 0.375, 0.5, 0.375, 0.75, 0.125, 0.75, 0.625, 0.5, 0.875, 0.5, 0.875, 0.75, 0.625, 0.75])
me_cube_012.update()
me_cube_013 = bpy.data.meshes.new('Cube.013')
me_cube_013.from_pydata([(-1.0, -1.0, -1.0), (-1.0, -1.0, 1.0), (-1.0, 1.0, -1.0), (-1.0, 1.0, 1.0), (1.0, -1.0, -1.0), (1.0, -1.0, 1.0), (1.0, 1.0, -1.0), (1.0, 1.0, 1.0)], [], [(0, 1, 3, 2), (2, 3, 7, 6), (6, 7, 5, 4), (4, 5, 1, 0), (2, 6, 4, 0), (7, 3, 1, 5)])
_uv = me_cube_013.uv_layers.new(name='UVMap')
_uv.uv.foreach_set('vector', [0.375, 0.0, 0.625, 0.0, 0.625, 0.25, 0.375, 0.25, 0.375, 0.25, 0.625, 0.25, 0.625, 0.5, 0.375, 0.5, 0.375, 0.5, 0.625, 0.5, 0.625, 0.75, 0.375, 0.75, 0.375, 0.75, 0.625, 0.75, 0.625, 1.0, 0.375, 1.0, 0.125, 0.5, 0.375, 0.5, 0.375, 0.75, 0.125, 0.75, 0.625, 0.5, 0.875, 0.5, 0.875, 0.75, 0.625, 0.75])
me_cube_013.update()
me_cube_016 = bpy.data.meshes.new('Cube.016')
me_cube_016.from_pydata([(-1.0, -1.0, -1.0), (-1.0, -1.0, 1.0), (-1.0, 1.0, -1.0), (-1.0, 1.0, 1.0), (1.0, -1.0, -1.0), (1.0, -1.0, 1.0), (1.0, 1.0, -1.0), (1.0, 1.0, 1.0)], [], [(0, 1, 3, 2), (2, 3, 7, 6), (6, 7, 5, 4), (4, 5, 1, 0), (2, 6, 4, 0), (7, 3, 1, 5)])
_uv = me_cube_016.uv_layers.new(name='UVMap')
_uv.uv.foreach_set('vector', [0.375, 0.0, 0.625, 0.0, 0.625, 0.25, 0.375, 0.25, 0.375, 0.25, 0.625, 0.25, 0.625, 0.5, 0.375, 0.5, 0.375, 0.5, 0.625, 0.5, 0.625, 0.75, 0.375, 0.75, 0.375, 0.75, 0.625, 0.75, 0.625, 1.0, 0.375, 1.0, 0.125, 0.5, 0.375, 0.5, 0.375, 0.75, 0.125, 0.75, 0.625, 0.5, 0.875, 0.5, 0.875, 0.75, 0.625, 0.75])
me_cube_016.update()
me_cube_017 = bpy.data.meshes.new('Cube.017')
me_cube_017.from_pydata([(-1.0, -1.0, -1.0), (-1.0, -1.0, 1.0), (-1.0, 1.0, -1.0), (-1.0, 1.0, 1.0), (1.0, -1.0, -1.0), (1.0, -1.0, 1.0), (1.0, 1.0, -1.0), (1.0, 1.0, 1.0)], [], [(0, 1, 3, 2), (2, 3, 7, 6), (6, 7, 5, 4), (4, 5, 1, 0), (2, 6, 4, 0), (7, 3, 1, 5)])
_uv = me_cube_017.uv_layers.new(name='UVMap')
_uv.uv.foreach_set('vector', [0.375, 0.0, 0.625, 0.0, 0.625, 0.25, 0.375, 0.25, 0.375, 0.25, 0.625, 0.25, 0.625, 0.5, 0.375, 0.5, 0.375, 0.5, 0.625, 0.5, 0.625, 0.75, 0.375, 0.75, 0.375, 0.75, 0.625, 0.75, 0.625, 1.0, 0.375, 1.0, 0.125, 0.5, 0.375, 0.5, 0.375, 0.75, 0.125, 0.75, 0.625, 0.5, 0.875, 0.5, 0.875, 0.75, 0.625, 0.75])
me_cube_017.update()
me_cube_018 = bpy.data.meshes.new('Cube.018')
me_cube_018.from_pydata([(-1.0, -1.0, -1.0), (-1.0, -1.0, 1.0), (-1.0, 1.0, -1.0), (-1.0, 1.0, 1.0), (1.193, -1.627, -1.627), (1.193, -1.627, 1.627), (1.193, 1.627, -1.627), (1.193, 1.627, 1.627)], [], [(0, 1, 3, 2), (2, 3, 7, 6), (6, 7, 5, 4), (4, 5, 1, 0), (2, 6, 4, 0), (7, 3, 1, 5)])
_uv = me_cube_018.uv_layers.new(name='UVMap')
_uv.uv.foreach_set('vector', [0.375, 0.0, 0.625, 0.0, 0.625, 0.25, 0.375, 0.25, 0.375, 0.25, 0.625, 0.25, 0.625, 0.5, 0.375, 0.5, 0.375, 0.5, 0.625, 0.5, 0.625, 0.75, 0.375, 0.75, 0.375, 0.75, 0.625, 0.75, 0.625, 1.0, 0.375, 1.0, 0.125, 0.5, 0.375, 0.5, 0.375, 0.75, 0.125, 0.75, 0.625, 0.5, 0.875, 0.5, 0.875, 0.75, 0.625, 0.75])
me_cube_018.update()
me_cube_019 = bpy.data.meshes.new('Cube.019')
me_cube_019.from_pydata([(-1.0, -1.0, -1.0), (-1.0, -1.0, 1.0), (-1.0, 1.0, -1.0), (-1.0, 1.0, 1.0), (1.193, -1.627, -1.627), (1.193, -1.627, 1.627), (1.193, 1.627, -1.627), (1.193, 1.627, 1.627)], [], [(0, 1, 3, 2), (2, 3, 7, 6), (6, 7, 5, 4), (4, 5, 1, 0), (2, 6, 4, 0), (7, 3, 1, 5)])
_uv = me_cube_019.uv_layers.new(name='UVMap')
_uv.uv.foreach_set('vector', [0.375, 0.0, 0.625, 0.0, 0.625, 0.25, 0.375, 0.25, 0.375, 0.25, 0.625, 0.25, 0.625, 0.5, 0.375, 0.5, 0.375, 0.5, 0.625, 0.5, 0.625, 0.75, 0.375, 0.75, 0.375, 0.75, 0.625, 0.75, 0.625, 1.0, 0.375, 1.0, 0.125, 0.5, 0.375, 0.5, 0.375, 0.75, 0.125, 0.75, 0.625, 0.5, 0.875, 0.5, 0.875, 0.75, 0.625, 0.75])
me_cube_019.update()
me_cube_020 = bpy.data.meshes.new('Cube.020')
me_cube_020.from_pydata([(-1.0, -1.0, -1.0), (-1.0, -1.0, 1.0), (-1.0, 1.0, -1.0), (-1.0, 1.0, 1.0), (1.193, -1.627, -1.627), (1.193, -1.627, 1.627), (1.193, 1.627, -1.627), (1.193, 1.627, 1.627)], [], [(0, 1, 3, 2), (2, 3, 7, 6), (6, 7, 5, 4), (4, 5, 1, 0), (2, 6, 4, 0), (7, 3, 1, 5)])
_uv = me_cube_020.uv_layers.new(name='UVMap')
_uv.uv.foreach_set('vector', [0.375, 0.0, 0.625, 0.0, 0.625, 0.25, 0.375, 0.25, 0.375, 0.25, 0.625, 0.25, 0.625, 0.5, 0.375, 0.5, 0.375, 0.5, 0.625, 0.5, 0.625, 0.75, 0.375, 0.75, 0.375, 0.75, 0.625, 0.75, 0.625, 1.0, 0.375, 1.0, 0.125, 0.5, 0.375, 0.5, 0.375, 0.75, 0.125, 0.75, 0.625, 0.5, 0.875, 0.5, 0.875, 0.75, 0.625, 0.75])
me_cube_020.update()
me_cube_021 = bpy.data.meshes.new('Cube.021')
me_cube_021.from_pydata([(-1.0, -1.0, -1.0), (-1.0, -1.0, 1.0), (-1.0, 1.0, -1.0), (-1.0, 1.0, 1.0), (1.193, -1.627, -1.627), (1.193, -1.627, 1.627), (1.193, 1.627, -1.627), (1.193, 1.627, 1.627)], [], [(0, 1, 3, 2), (2, 3, 7, 6), (6, 7, 5, 4), (4, 5, 1, 0), (2, 6, 4, 0), (7, 3, 1, 5)])
_uv = me_cube_021.uv_layers.new(name='UVMap')
_uv.uv.foreach_set('vector', [0.375, 0.0, 0.625, 0.0, 0.625, 0.25, 0.375, 0.25, 0.375, 0.25, 0.625, 0.25, 0.625, 0.5, 0.375, 0.5, 0.375, 0.5, 0.625, 0.5, 0.625, 0.75, 0.375, 0.75, 0.375, 0.75, 0.625, 0.75, 0.625, 1.0, 0.375, 1.0, 0.125, 0.5, 0.375, 0.5, 0.375, 0.75, 0.125, 0.75, 0.625, 0.5, 0.875, 0.5, 0.875, 0.75, 0.625, 0.75])
me_cube_021.update()
me_cube_022 = bpy.data.meshes.new('Cube.022')
me_cube_022.from_pydata([(-1.0, -1.0, -1.0), (-1.0, -1.0, 1.0), (-1.0, 1.0, -1.0), (-1.0, 1.0, 1.0), (1.0, -1.0, -1.0), (1.0, -1.0, 1.0), (1.0, 1.0, -1.0), (1.0, 1.0, 1.0)], [], [(0, 1, 3, 2), (2, 3, 7, 6), (6, 7, 5, 4), (4, 5, 1, 0), (2, 6, 4, 0), (7, 3, 1, 5)])
_uv = me_cube_022.uv_layers.new(name='UVMap')
_uv.uv.foreach_set('vector', [0.375, 0.0, 0.625, 0.0, 0.625, 0.25, 0.375, 0.25, 0.375, 0.25, 0.625, 0.25, 0.625, 0.5, 0.375, 0.5, 0.375, 0.5, 0.625, 0.5, 0.625, 0.75, 0.375, 0.75, 0.375, 0.75, 0.625, 0.75, 0.625, 1.0, 0.375, 1.0, 0.125, 0.5, 0.375, 0.5, 0.375, 0.75, 0.125, 0.75, 0.625, 0.5, 0.875, 0.5, 0.875, 0.75, 0.625, 0.75])
me_cube_022.update()
me_cube_023 = bpy.data.meshes.new('Cube.023')
me_cube_023.from_pydata([(-1.0, -1.0, -1.0), (-1.0, -1.0, 1.0), (-1.0, 1.0, -1.0), (-1.0, 1.0, 1.0), (1.0, -1.0, -1.0), (1.0, -1.0, 1.0), (1.0, 1.0, -1.0), (1.0, 1.0, 1.0)], [], [(0, 1, 3, 2), (2, 3, 7, 6), (6, 7, 5, 4), (4, 5, 1, 0), (2, 6, 4, 0), (7, 3, 1, 5)])
_uv = me_cube_023.uv_layers.new(name='UVMap')
_uv.uv.foreach_set('vector', [0.375, 0.0, 0.625, 0.0, 0.625, 0.25, 0.375, 0.25, 0.375, 0.25, 0.625, 0.25, 0.625, 0.5, 0.375, 0.5, 0.375, 0.5, 0.625, 0.5, 0.625, 0.75, 0.375, 0.75, 0.375, 0.75, 0.625, 0.75, 0.625, 1.0, 0.375, 1.0, 0.125, 0.5, 0.375, 0.5, 0.375, 0.75, 0.125, 0.75, 0.625, 0.5, 0.875, 0.5, 0.875, 0.75, 0.625, 0.75])
me_cube_023.update()
me_cube_024 = bpy.data.meshes.new('Cube.024')
me_cube_024.from_pydata([(-1.0, -1.0, -1.0), (-1.0, -1.0, 1.0), (-1.0, 1.0, -1.0), (-1.0, 1.0, 1.0), (1.0, -1.0, -1.0), (1.0, -1.0, 1.0), (1.0, 1.0, -1.0), (1.0, 1.0, 1.0)], [], [(0, 1, 3, 2), (2, 3, 7, 6), (6, 7, 5, 4), (4, 5, 1, 0), (2, 6, 4, 0), (7, 3, 1, 5)])
_uv = me_cube_024.uv_layers.new(name='UVMap')
_uv.uv.foreach_set('vector', [0.375, 0.0, 0.625, 0.0, 0.625, 0.25, 0.375, 0.25, 0.375, 0.25, 0.625, 0.25, 0.625, 0.5, 0.375, 0.5, 0.375, 0.5, 0.625, 0.5, 0.625, 0.75, 0.375, 0.75, 0.375, 0.75, 0.625, 0.75, 0.625, 1.0, 0.375, 1.0, 0.125, 0.5, 0.375, 0.5, 0.375, 0.75, 0.125, 0.75, 0.625, 0.5, 0.875, 0.5, 0.875, 0.75, 0.625, 0.75])
me_cube_024.update()
me_cube_025 = bpy.data.meshes.new('Cube.025')
me_cube_025.from_pydata([(-1.0, -1.0, -1.0), (-1.0, -1.0, 1.0), (-1.0, 1.0, -1.0), (-1.0, 1.0, 1.0), (1.0, -1.0, -1.0), (1.0, -1.0, 1.0), (1.0, 1.0, -1.0), (1.0, 1.0, 1.0)], [], [(0, 1, 3, 2), (2, 3, 7, 6), (6, 7, 5, 4), (4, 5, 1, 0), (2, 6, 4, 0), (7, 3, 1, 5)])
_uv = me_cube_025.uv_layers.new(name='UVMap')
_uv.uv.foreach_set('vector', [0.375, 0.0, 0.625, 0.0, 0.625, 0.25, 0.375, 0.25, 0.375, 0.25, 0.625, 0.25, 0.625, 0.5, 0.375, 0.5, 0.375, 0.5, 0.625, 0.5, 0.625, 0.75, 0.375, 0.75, 0.375, 0.75, 0.625, 0.75, 0.625, 1.0, 0.375, 1.0, 0.125, 0.5, 0.375, 0.5, 0.375, 0.75, 0.125, 0.75, 0.625, 0.5, 0.875, 0.5, 0.875, 0.75, 0.625, 0.75])
me_cube_025.update()
me_cube_026 = bpy.data.meshes.new('Cube.026')
me_cube_026.from_pydata([(-1.0, -1.0, -1.0), (-1.0, -1.0, 1.0), (-1.0, 1.0, -1.0), (-1.0, 1.0, 1.0), (1.0, -1.0, -1.0), (1.0, -1.0, 1.0), (1.0, 1.0, -1.0), (1.0, 1.0, 1.0)], [], [(0, 1, 3, 2), (2, 3, 7, 6), (6, 7, 5, 4), (4, 5, 1, 0), (2, 6, 4, 0), (7, 3, 1, 5)])
_uv = me_cube_026.uv_layers.new(name='UVMap')
_uv.uv.foreach_set('vector', [0.375, 0.0, 0.625, 0.0, 0.625, 0.25, 0.375, 0.25, 0.375, 0.25, 0.625, 0.25, 0.625, 0.5, 0.375, 0.5, 0.375, 0.5, 0.625, 0.5, 0.625, 0.75, 0.375, 0.75, 0.375, 0.75, 0.625, 0.75, 0.625, 1.0, 0.375, 1.0, 0.125, 0.5, 0.375, 0.5, 0.375, 0.75, 0.125, 0.75, 0.625, 0.5, 0.875, 0.5, 0.875, 0.75, 0.625, 0.75])
me_cube_026.update()
me_plane_002 = bpy.data.meshes.new('Plane.002')
me_plane_002.from_pydata([(1.255, 1.478e-05, -5.966), (-3.769, 1.478e-05, -5.966), (1.255, 1.478e-05, -1.808), (-3.769, 1.478e-05, -1.808)], [], [(1, 0, 2, 3)])
_uv = me_plane_002.uv_layers.new(name='UVMap')
_uv.uv.foreach_set('vector', [0.0, 0.0, 0.0, 0.0, 0.0, 0.0, 0.0, 0.0])
me_plane_002.update()
me_plane_010 = bpy.data.meshes.new('Plane.010')
me_plane_010.from_pydata([(-1.0, 1.905, 5.667), (-1.0, -5.027, 5.667), (-6.024, 1.905, 5.667), (-6.024, -5.027, 5.667), (-3.512, -5.027, 9.29), (-3.512, 1.905, 9.29), (-1.0, -1.561, 5.667)], [], [(5, 2, 3, 4, 1, 6, 0)])
_uv = me_plane_010.uv_layers.new(name='UVMap')
_uv.uv.foreach_set('vector', [0.0, 0.0, 0.0, 0.0, 0.0, 0.0, 0.0, 0.0, 0.0, 0.0, 0.0, 0.0, 0.0, 0.0])
me_plane_010.update()
me_plane_011 = bpy.data.meshes.new('Plane.011')
me_plane_011.from_pydata([(-1.0, -5.027, 1.509), (-1.0, 1.905, 1.509), (-6.024, -5.027, 1.509), (-6.024, 1.905, 1.509), (-0.6104, 2.443, -1.062), (-0.6104, -5.564, -1.062), (-6.414, 2.443, -1.062), (-6.414, -5.564, -1.062)], [], [(0, 2, 7, 5), (1, 0, 5, 4), (3, 1, 4, 6), (2, 3, 6, 7)])
_uv = me_plane_011.uv_layers.new(name='UVMap')
_uv.uv.foreach_set('vector', [0.0, 0.0, 0.0, 0.0, 0.0, 0.0, 0.0, 0.0, 0.0, 0.0, 0.0, 0.0, 0.0, 0.0, 0.0, 0.0, 0.0, 0.0, 0.0, 0.0, 0.0, 0.0, 0.0, 0.0, 0.0, 0.0, 0.0, 0.0, 0.0, 0.0, 0.0, 0.0])
me_plane_011.update()
me_plane_012 = bpy.data.meshes.new('Plane.012')
me_plane_012.from_pydata([(1.255, 1.478e-05, -5.966), (-3.769, 1.478e-05, -5.966), (1.255, 1.478e-05, -1.808), (-3.769, 1.478e-05, -1.808)], [], [(1, 0, 2, 3)])
_uv = me_plane_012.uv_layers.new(name='UVMap')
_uv.uv.foreach_set('vector', [0.0, 0.0, 0.0, 0.0, 0.0, 0.0, 0.0, 0.0])
me_plane_012.update()
me_plane_013 = bpy.data.meshes.new('Plane.013')
me_plane_013.from_pydata([(1.255, 1.478e-05, -5.966), (-3.769, 1.478e-05, -5.966), (1.255, 1.478e-05, -1.808), (-3.769, 1.478e-05, -1.808)], [], [(1, 0, 2, 3)])
_uv = me_plane_013.uv_layers.new(name='UVMap')
_uv.uv.foreach_set('vector', [0.0, 0.0, 0.0, 0.0, 0.0, 0.0, 0.0, 0.0])
me_plane_013.update()
me_plane_014 = bpy.data.meshes.new('Plane.014')
me_plane_014.from_pydata([(1.255, 1.478e-05, -5.966), (-3.769, 1.478e-05, -5.966), (1.255, 1.478e-05, -1.808), (-3.769, 1.478e-05, -1.808)], [], [(1, 0, 2, 3)])
_uv = me_plane_014.uv_layers.new(name='UVMap')
_uv.uv.foreach_set('vector', [0.0, 0.0, 0.0, 0.0, 0.0, 0.0, 0.0, 0.0])
me_plane_014.update()
me_plane_015 = bpy.data.meshes.new('Plane.015')
me_plane_015.from_pydata([(2.587, -0.3979, 5.168), (-2.437, -0.3979, 5.168), (0.07506, -0.3979, 8.791)], [], [(2, 1, 0)])
_uv = me_plane_015.uv_layers.new(name='UVMap')
_uv.uv.foreach_set('vector', [0.0, 0.0, 0.0, 0.0, 0.0, 0.0])
me_plane_015.update()
me_plane_016 = bpy.data.meshes.new('Plane.016')
me_plane_016.from_pydata([(2.587, -0.3979, 5.168), (-2.437, -0.3979, 5.168), (0.07506, -0.3979, 8.791)], [], [(2, 1, 0)])
_uv = me_plane_016.uv_layers.new(name='UVMap')
_uv.uv.foreach_set('vector', [0.0, 0.0, 0.0, 0.0, 0.0, 0.0])
me_plane_016.update()
me_circle_001 = bpy.data.meshes.new('Circle.001')
me_circle_001.from_pydata([(0.0, 1.0, 0.0), (-0.5, 0.866, 0.0), (-0.866, 0.5, 0.0), (-1.0, 0.0, 0.0), (1.0, 0.0, 0.0), (0.866, 0.5, 0.0), (0.5, 0.866, 0.0), (0.0, 1.0, -22.21), (-0.5, 0.866, -22.21), (-0.866, 0.5, -22.21), (-1.0, -9.706e-07, -22.21), (1.0, -9.706e-07, -22.21), (0.866, 0.5, -22.21), (0.5, 0.866, -22.21)], [], [(4, 5, 12, 11), (1, 2, 9, 8), (5, 6, 13, 12), (2, 3, 10, 9), (0, 1, 8, 7), (6, 0, 7, 13)])
_uv = me_circle_001.uv_layers.new(name='UVMap')
_uv.uv.foreach_set('vector', [0.0, 0.0, 0.0, 0.0, 0.0, 0.0, 0.0, 0.0, 0.0, 0.0, 0.0, 0.0, 0.0, 0.0, 0.0, 0.0, 0.0, 0.0, 0.0, 0.0, 0.0, 0.0, 0.0, 0.0, 0.0, 0.0, 0.0, 0.0, 0.0, 0.0, 0.0, 0.0, 0.0, 0.0, 0.0, 0.0, 0.0, 0.0, 0.0, 0.0, 0.0, 0.0, 0.0, 0.0, 0.0, 0.0, 0.0, 0.0])
me_circle_001.update()
me_plane_017 = bpy.data.meshes.new('Plane.017')
me_plane_017.from_pydata([(-1.273, -1.138, 0.0), (0.8935, -1.174, 0.0), (-1.273, 1.138, 0.0), (0.8935, 1.174, 0.0), (-2.016, 1.002, 3.003), (-2.016, -1.002, 3.003), (-0.3522, -1.01, 3.027), (-0.3522, 1.01, 3.027)], [], [(0, 2, 3, 1), (5, 6, 7, 4), (0, 1, 6, 5), (1, 3, 7, 6), (2, 0, 5, 4), (3, 2, 4, 7)])
_uv = me_plane_017.uv_layers.new(name='UVMap')
_uv.uv.foreach_set('vector', [0.0, 0.0, 0.0, 1.0, 1.0, 1.0, 1.0, 0.0, 0.0, 0.0, 1.0, 0.0, 1.0, 1.0, 0.0, 1.0, 0.0, 0.0, 1.0, 0.0, 1.0, 0.0, 0.0, 0.0, 1.0, 0.0, 1.0, 1.0, 1.0, 1.0, 1.0, 0.0, 0.0, 1.0, 0.0, 0.0, 0.0, 0.0, 0.0, 1.0, 1.0, 1.0, 0.0, 1.0, 0.0, 1.0, 1.0, 1.0])
me_plane_017.update()
me_plane_020 = bpy.data.meshes.new('Plane.020')
me_plane_020.from_pydata([(-1.0, -1.0, 0.0), (1.0, -1.0, 0.0), (-1.0, 1.0, 0.0), (1.0, 1.0, 0.0), (0.03481, -1.0, 0.0), (-0.03337, -1.09, 0.0), (-0.02789, 1.108, 0.0), (0.04173, 1.108, 0.0), (-0.5348, 1.0, 0.0), (-0.4531, 0.9643, 0.0), (-0.479, -1.216, 0.0), (-0.5486, -1.216, 0.0), (-0.8171, 1.127, 0.0), (-0.7474, 1.073, 0.0), (-0.7152, -1.0, 0.0), (-0.7956, -0.9997, 0.0), (-0.2152, -1.0, 0.0), (-0.2848, -1.0, 0.0), (-0.2848, 1.0, 0.0), (-0.2152, 1.0, 0.0), (0.521, -1.216, 0.0), (0.4514, -1.216, 0.0), (0.4652, 1.0, 0.0), (0.5348, 1.0, 0.0), (0.2152, 1.0, 0.0), (0.2925, 1.036, 0.0), (0.2848, -1.0, 0.0), (0.2124, -0.8743, 0.0), (0.7583, -1.077, 0.0), (0.7152, -1.0, 0.0), (0.7221, 1.108, 0.0), (0.7917, 1.108, 0.0), (-1.0, 1.0, 0.07489), (-1.0, -1.0, 0.07489), (1.0, -1.0, 0.07489), (1.0, 1.0, 0.07489), (0.03481, -1.0, 0.07489), (0.04173, 1.108, 0.07489), (-0.02789, 1.108, 0.07489), (-0.03337, -1.09, 0.07489), (-0.479, -1.216, 0.07489), (-0.4531, 0.9643, 0.07489), (-0.5348, 1.0, 0.07489), (-0.5486, -1.216, 0.07489), (-0.7152, -1.0, 0.07489), (-0.7474, 1.073, 0.07489), (-0.8171, 1.127, 0.07489), (-0.7956, -0.9997, 0.07489), (-0.2152, -1.0, 0.07489), (-0.2152, 1.0, 0.07489), (-0.2848, 1.0, 0.07489), (-0.2848, -1.0, 0.07489), (0.521, -1.216, 0.07489), (0.5348, 1.0, 0.07489), (0.4652, 1.0, 0.07489), (0.4514, -1.216, 0.07489), (0.2848, -1.0, 0.07489), (0.2925, 1.036, 0.07489), (0.2152, 1.0, 0.07489), (0.2124, -0.8743, 0.07489), (0.7583, -1.077, 0.07489), (0.7917, 1.108, 0.07489), (0.7221, 1.108, 0.07489), (0.7152, -1.0, 0.07489)], [], [(4, 7, 24, 27), (0, 2, 12, 15), (26, 25, 22, 21), (14, 13, 8, 11), (20, 23, 30, 29), (10, 9, 18, 17), (28, 31, 3, 1), (16, 19, 6, 5), (36, 59, 58, 37), (33, 47, 46, 32), (56, 55, 54, 57), (44, 43, 42, 45), (52, 63, 62, 53), (40, 51, 50, 41), (60, 34, 35, 61), (48, 39, 38, 49), (14, 11, 43, 44), (17, 18, 50, 51), (8, 13, 45, 42), (23, 20, 52, 53), (0, 15, 47, 33), (21, 22, 54, 55), (12, 2, 32, 46), (25, 26, 56, 57), (26, 21, 55, 56), (27, 24, 58, 59), (2, 0, 33, 32), (22, 25, 57, 54), (31, 28, 60, 61), (1, 3, 35, 34), (20, 29, 63, 52), (29, 30, 62, 63), (7, 4, 36, 37), (30, 23, 53, 62), (16, 5, 39, 48), (5, 6, 38, 39), (28, 1, 34, 60), (6, 19, 49, 38), (9, 10, 40, 41), (3, 31, 61, 35), (4, 27, 59, 36), (11, 8, 42, 43), (24, 7, 37, 58), (13, 14, 44, 45), (10, 17, 51, 40), (15, 12, 46, 47), (18, 9, 41, 50), (19, 16, 48, 49)])
_uv = me_plane_020.uv_layers.new(name='UVMap')
_uv.uv.foreach_set('vector', [0.5174, 0.0, 0.5174, 1.0, 0.6076, 1.0, 0.6076, 0.0, 0.0, 0.0, 0.0, 1.0, 0.1076, 1.0, 0.1076, 0.0, 0.6424, 0.0, 0.6424, 1.0, 0.7326, 1.0, 0.7326, 0.0, 0.1424, 0.0, 0.1424, 1.0, 0.2326, 1.0, 0.2326, 0.0, 0.7674, 0.0, 0.7674, 1.0, 0.8576, 1.0, 0.8576, 0.0, 0.2674, 0.0, 0.2674, 1.0, 0.3576, 1.0, 0.3576, 0.0, 0.8924, 0.0, 0.8924, 1.0, 1.0, 1.0, 1.0, 0.0, 0.3924, 0.0, 0.3924, 1.0, 0.4826, 1.0, 0.4826, 0.0, 0.5174, 0.0, 0.6076, 0.0, 0.6076, 1.0, 0.5174, 1.0, 0.0, 0.0, 0.1076, 0.0, 0.1076, 1.0, 0.0, 1.0, 0.6424, 0.0, 0.7326, 0.0, 0.7326, 1.0, 0.6424, 1.0, 0.1424, 0.0, 0.2326, 0.0, 0.2326, 1.0, 0.1424, 1.0, 0.7674, 0.0, 0.8576, 0.0, 0.8576, 1.0, 0.7674, 1.0, 0.2674, 0.0, 0.3576, 0.0, 0.3576, 1.0, 0.2674, 1.0, 0.8924, 0.0, 1.0, 0.0, 1.0, 1.0, 0.8924, 1.0, 0.3924, 0.0, 0.4826, 0.0, 0.4826, 1.0, 0.3924, 1.0, 0.1424, 0.0, 0.2326, 0.0, 0.2326, 0.0, 0.1424, 0.0, 0.3576, 0.0, 0.3576, 1.0, 0.3576, 1.0, 0.3576, 0.0, 0.2326, 1.0, 0.1424, 1.0, 0.1424, 1.0, 0.2326, 1.0, 0.7674, 1.0, 0.7674, 0.0, 0.7674, 0.0, 0.7674, 1.0, 0.0, 0.0, 0.1076, 0.0, 0.1076, 0.0, 0.0, 0.0, 0.7326, 0.0, 0.7326, 1.0, 0.7326, 1.0, 0.7326, 0.0, 0.1076, 1.0, 0.0, 1.0, 0.0, 1.0, 0.1076, 1.0, 0.6424, 1.0, 0.6424, 0.0, 0.6424, 0.0, 0.6424, 1.0, 0.6424, 0.0, 0.7326, 0.0, 0.7326, 0.0, 0.6424, 0.0, 0.6076, 0.0, 0.6076, 1.0, 0.6076, 1.0, 0.6076, 0.0, 0.0, 1.0, 0.0, 0.0, 0.0, 0.0, 0.0, 1.0, 0.7326, 1.0, 0.6424, 1.0, 0.6424, 1.0, 0.7326, 1.0, 0.8924, 1.0, 0.8924, 0.0, 0.8924, 0.0, 0.8924, 1.0, 1.0, 0.0, 1.0, 1.0, 1.0, 1.0, 1.0, 0.0, 0.7674, 0.0, 0.8576, 0.0, 0.8576, 0.0, 0.7674, 0.0, 0.8576, 0.0, 0.8576, 1.0, 0.8576, 1.0, 0.8576, 0.0, 0.5174, 1.0, 0.5174, 0.0, 0.5174, 0.0, 0.5174, 1.0, 0.8576, 1.0, 0.7674, 1.0, 0.7674, 1.0, 0.8576, 1.0, 0.3924, 0.0, 0.4826, 0.0, 0.4826, 0.0, 0.3924, 0.0, 0.4826, 0.0, 0.4826, 1.0, 0.4826, 1.0, 0.4826, 0.0, 0.8924, 0.0, 1.0, 0.0, 1.0, 0.0, 0.8924, 0.0, 0.4826, 1.0, 0.3924, 1.0, 0.3924, 1.0, 0.4826, 1.0, 0.2674, 1.0, 0.2674, 0.0, 0.2674, 0.0, 0.2674, 1.0, 1.0, 1.0, 0.8924, 1.0, 0.8924, 1.0, 1.0, 1.0, 0.5174, 0.0, 0.6076, 0.0, 0.6076, 0.0, 0.5174, 0.0, 0.2326, 0.0, 0.2326, 1.0, 0.2326, 1.0, 0.2326, 0.0, 0.6076, 1.0, 0.5174, 1.0, 0.5174, 1.0, 0.6076, 1.0, 0.1424, 1.0, 0.1424, 0.0, 0.1424, 0.0, 0.1424, 1.0, 0.2674, 0.0, 0.3576, 0.0, 0.3576, 0.0, 0.2674, 0.0, 0.1076, 0.0, 0.1076, 1.0, 0.1076, 1.0, 0.1076, 0.0, 0.3576, 1.0, 0.2674, 1.0, 0.2674, 1.0, 0.3576, 1.0, 0.3924, 1.0, 0.3924, 0.0, 0.3924, 0.0, 0.3924, 1.0])
me_plane_020.update()
me_plane_021 = bpy.data.meshes.new('Plane.021')
me_plane_021.from_pydata([(-1.0, -1.0, 0.0), (1.0, -1.0, 0.0), (-1.0, 1.0, 0.0), (1.0, 1.0, 0.0), (-1.0, 1.0, -0.2336), (-1.0, -1.0, -0.2336), (1.0, -1.0, -0.2336), (1.0, 1.0, -0.2336)], [], [(0, 2, 3, 1), (5, 6, 7, 4), (1, 3, 7, 6), (2, 0, 5, 4), (3, 2, 4, 7), (0, 1, 6, 5)])
_uv = me_plane_021.uv_layers.new(name='UVMap')
_uv.uv.foreach_set('vector', [0.0, 0.0, 0.0, 1.0, 1.0, 1.0, 1.0, 0.0, 0.0, 0.0, 1.0, 0.0, 1.0, 1.0, 0.0, 1.0, 1.0, 0.0, 1.0, 1.0, 1.0, 1.0, 1.0, 0.0, 0.0, 1.0, 0.0, 0.0, 0.0, 0.0, 0.0, 1.0, 1.0, 1.0, 0.0, 1.0, 0.0, 1.0, 1.0, 1.0, 0.0, 0.0, 1.0, 0.0, 1.0, 0.0, 0.0, 0.0])
me_plane_021.update()
me_plane_022 = bpy.data.meshes.new('Plane.022')
me_plane_022.from_pydata([(-1.0, -1.0, 0.0), (1.0, -1.0, 0.0), (-1.0, 1.0, 0.0), (1.0, 1.0, 0.0), (-1.0, 1.0, -0.2336), (-1.0, -1.0, -0.2336), (1.0, -1.0, -0.2336), (1.0, 1.0, -0.2336)], [], [(0, 2, 3, 1), (5, 6, 7, 4), (1, 3, 7, 6), (2, 0, 5, 4), (3, 2, 4, 7), (0, 1, 6, 5)])
_uv = me_plane_022.uv_layers.new(name='UVMap')
_uv.uv.foreach_set('vector', [0.0, 0.0, 0.0, 1.0, 1.0, 1.0, 1.0, 0.0, 0.0, 0.0, 1.0, 0.0, 1.0, 1.0, 0.0, 1.0, 1.0, 0.0, 1.0, 1.0, 1.0, 1.0, 1.0, 0.0, 0.0, 1.0, 0.0, 0.0, 0.0, 0.0, 0.0, 1.0, 1.0, 1.0, 0.0, 1.0, 0.0, 1.0, 1.0, 1.0, 0.0, 0.0, 1.0, 0.0, 1.0, 0.0, 0.0, 0.0])
me_plane_022.update()
me_cube = bpy.data.meshes.new('Cube')
me_cube.from_pydata([(-1.0, -1.0, -1.0), (-1.6, -1.6, 1.0), (-1.0, 1.0, -1.0), (-1.6, 1.6, 1.0), (1.0, -1.0, -1.0), (1.6, -1.6, 1.0), (1.0, 1.0, -1.0), (1.6, 1.6, 1.0)], [], [(0, 1, 3, 2), (2, 3, 7, 6), (6, 7, 5, 4), (4, 5, 1, 0), (2, 6, 4, 0), (7, 3, 1, 5)])
_uv = me_cube.uv_layers.new(name='UVMap')
_uv.uv.foreach_set('vector', [0.375, 0.0, 0.625, 0.0, 0.625, 0.25, 0.375, 0.25, 0.375, 0.25, 0.625, 0.25, 0.625, 0.5, 0.375, 0.5, 0.375, 0.5, 0.625, 0.5, 0.625, 0.75, 0.375, 0.75, 0.375, 0.75, 0.625, 0.75, 0.625, 1.0, 0.375, 1.0, 0.125, 0.5, 0.375, 0.5, 0.375, 0.75, 0.125, 0.75, 0.625, 0.5, 0.875, 0.5, 0.875, 0.75, 0.625, 0.75])
me_cube.update()
me_plane_001 = bpy.data.meshes.new('Plane.001')
me_plane_001.from_pydata([(0.07788, -1.061, -0.03745), (0.1079, 1.085, -0.03745), (-0.08095, 1.081, -0.03745), (-0.09586, -1.005, -0.03745), (0.1079, 1.085, 0.03745), (0.07788, -1.061, 0.03745), (-0.09586, -1.005, 0.03745), (-0.08095, 1.081, 0.03745)], [], [(3, 2, 1, 0), (6, 5, 4, 7), (0, 1, 4, 5), (2, 3, 6, 7), (3, 0, 5, 6), (1, 2, 7, 4)])
_uv = me_plane_001.uv_layers.new(name='UVMap')
_uv.uv.foreach_set('vector', [0.6424, 0.0, 0.6424, 1.0, 0.7326, 1.0, 0.7326, 0.0, 0.6424, 0.0, 0.7326, 0.0, 0.7326, 1.0, 0.6424, 1.0, 0.7326, 0.0, 0.7326, 1.0, 0.7326, 1.0, 0.7326, 0.0, 0.6424, 1.0, 0.6424, 0.0, 0.6424, 0.0, 0.6424, 1.0, 0.6424, 0.0, 0.7326, 0.0, 0.7326, 0.0, 0.6424, 0.0, 0.7326, 1.0, 0.6424, 1.0, 0.6424, 1.0, 0.7326, 1.0])
me_plane_001.update()
me_plane_007 = bpy.data.meshes.new('Plane.007')
me_plane_007.from_pydata([(-0.955, -0.5052, 7.318), (-0.955, -2.616, 7.318), (-0.955, -1.561, 8.596), (-2.149, -0.5052, 7.318), (-2.149, -2.616, 7.318), (-3.038, -1.561, 8.596)], [], [(0, 2, 5, 3), (2, 1, 4, 5)])
_uv = me_plane_007.uv_layers.new(name='UVMap')
_uv.uv.foreach_set('vector', [0.0, 0.0, 0.0, 0.0, 0.0, 0.0, 0.0, 0.0, 0.0, 0.0, 0.0, 0.0, 0.0, 0.0, 0.0, 0.0])
me_plane_007.update()
arm_armature = bpy.data.armatures.new('Armature')  # bones are not reproduced

# ---- objects
ob_light = bpy.data.objects.new('Light', light_light)
ob_camera = bpy.data.objects.new('Camera', cam_camera)
ob_plane = bpy.data.objects.new('Plane', me_plane)
ob_armature = bpy.data.objects.new('Armature', arm_armature)
ob_plane_002 = bpy.data.objects.new('Plane.002', me_plane_003)
ob_plane_003 = bpy.data.objects.new('Plane.003', me_plane_005)
ob_plane_005 = bpy.data.objects.new('Plane.005', me_plane_004)
ob_plane_006 = bpy.data.objects.new('Plane.006', me_plane_006)
ob_circle = bpy.data.objects.new('Circle', me_circle)
ob_plane_008 = bpy.data.objects.new('Plane.008', me_plane_008)
ob_plane_009 = bpy.data.objects.new('Plane.009', me_plane_009)
ob_cube_001 = bpy.data.objects.new('Cube.001', me_cube_001)
ob_cube_002 = bpy.data.objects.new('Cube.002', me_cube_005)
ob_cube_005 = bpy.data.objects.new('Cube.005', me_cube_008)
ob_cube_006 = bpy.data.objects.new('Cube.006', me_cube_009)
ob_cube_003 = bpy.data.objects.new('Cube.003', me_cube_010)
ob_cube_004 = bpy.data.objects.new('Cube.004', me_cube_011)
ob_cube_007 = bpy.data.objects.new('Cube.007', me_cube_012)
ob_cube_008 = bpy.data.objects.new('Cube.008', me_cube_013)
ob_cube_009 = bpy.data.objects.new('Cube.009', me_cube_016)
ob_cube_010 = bpy.data.objects.new('Cube.010', me_cube_017)
ob_cube_011 = bpy.data.objects.new('Cube.011', me_cube_018)
ob_cube_012 = bpy.data.objects.new('Cube.012', me_cube_019)
ob_cube_013 = bpy.data.objects.new('Cube.013', me_cube_020)
ob_cube_014 = bpy.data.objects.new('Cube.014', me_cube_021)
ob_cube_015 = bpy.data.objects.new('Cube.015', me_cube_022)
ob_cube_016 = bpy.data.objects.new('Cube.016', me_cube_023)
ob_cube_017 = bpy.data.objects.new('Cube.017', me_cube_024)
ob_cube_018 = bpy.data.objects.new('Cube.018', me_cube_025)
ob_cube_019 = bpy.data.objects.new('Cube.019', me_cube_026)
ob_plane_004 = bpy.data.objects.new('Plane.004', me_plane_002)
ob_plane_010 = bpy.data.objects.new('Plane.010', me_plane_010)
ob_plane_011 = bpy.data.objects.new('Plane.011', me_plane_011)
ob_plane_001 = bpy.data.objects.new('Plane.001', me_plane_012)
ob_plane_012 = bpy.data.objects.new('Plane.012', me_plane_013)
ob_plane_013 = bpy.data.objects.new('Plane.013', me_plane_014)
ob_plane_014 = bpy.data.objects.new('Plane.014', me_plane_015)
ob_plane_015 = bpy.data.objects.new('Plane.015', me_plane_016)
ob_circle_001 = bpy.data.objects.new('Circle.001', me_circle_001)
ob_plane_017 = bpy.data.objects.new('Plane.017', me_plane_017)
ob_plane_018 = bpy.data.objects.new('Plane.018', me_plane_017)
ob_plane_016 = bpy.data.objects.new('Plane.016', me_plane_017)
ob_plane_019 = bpy.data.objects.new('Plane.019', me_plane_017)
ob_plane_020 = bpy.data.objects.new('Plane.020', me_plane_020)
ob_plane_007 = bpy.data.objects.new('Plane.007', me_plane_021)
ob_plane_021 = bpy.data.objects.new('Plane.021', me_plane_022)
ob_cube = bpy.data.objects.new('Cube', me_cube)
ob_cube_020 = bpy.data.objects.new('Cube.020', me_cube)
ob_cube_021 = bpy.data.objects.new('Cube.021', me_cube)
ob_cube_022 = bpy.data.objects.new('Cube.022', me_cube)
ob_cube_023 = bpy.data.objects.new('Cube.023', me_cube)
ob_cube_024 = bpy.data.objects.new('Cube.024', me_cube)
ob_plane_022 = bpy.data.objects.new('Plane.022', me_plane_001)
ob_plane_023 = bpy.data.objects.new('Plane.023', me_plane_001)
ob_plane_024 = bpy.data.objects.new('Plane.024', me_plane_001)
ob_plane_025 = bpy.data.objects.new('Plane.025', me_plane_001)
ob_plane_026 = bpy.data.objects.new('Plane.026', me_plane_001)
ob_plane_027 = bpy.data.objects.new('Plane.027', me_plane_001)
ob_plane_028 = bpy.data.objects.new('Plane.028', me_plane_001)
ob_plane_029 = bpy.data.objects.new('Plane.029', me_plane_001)
ob_plane_030 = bpy.data.objects.new('Plane.030', me_plane_001)
ob_plane_031 = bpy.data.objects.new('Plane.031', me_plane_001)
ob_plane_032 = bpy.data.objects.new('Plane.032', me_plane_001)
ob_plane_033 = bpy.data.objects.new('Plane.033', me_plane_001)
ob_cube_025 = bpy.data.objects.new('Cube.025', me_cube)
ob_cube_026 = bpy.data.objects.new('Cube.026', me_cube)
ob_cube_027 = bpy.data.objects.new('Cube.027', me_cube)
ob_cube_028 = bpy.data.objects.new('Cube.028', me_cube_022)
ob_cube_029 = bpy.data.objects.new('Cube.029', me_cube_022)
ob_cube_030 = bpy.data.objects.new('Cube.030', me_cube_022)
ob_cube_031 = bpy.data.objects.new('Cube.031', me_cube_022)
ob_cube_032 = bpy.data.objects.new('Cube.032', me_cube_022)
ob_cube_033 = bpy.data.objects.new('Cube.033', me_cube_022)
ob_cube_034 = bpy.data.objects.new('Cube.034', me_cube_020)
ob_cube_036 = bpy.data.objects.new('Cube.036', me_cube_001)
ob_cube_037 = bpy.data.objects.new('Cube.037', me_cube)
ob_cube_039 = bpy.data.objects.new('Cube.039', me_cube_001)
ob_cube_040 = bpy.data.objects.new('Cube.040', me_cube_001)
ob_cube_038 = bpy.data.objects.new('Cube.038', me_cube)
ob_cube_035 = bpy.data.objects.new('Cube.035', me_cube_020)
ob_cube_041 = bpy.data.objects.new('Cube.041', me_cube_022)
ob_cube_042 = bpy.data.objects.new('Cube.042', me_cube_022)
ob_plane_034 = bpy.data.objects.new('Plane.034', me_plane_001)
ob_cube_043 = bpy.data.objects.new('Cube.043', me_cube_022)
ob_cube_044 = bpy.data.objects.new('Cube.044', me_cube_022)
ob_plane_035 = bpy.data.objects.new('Plane.035', me_plane_007)
ob_cube_045 = bpy.data.objects.new('Cube.045', me_cube_022)
ob_cube_046 = bpy.data.objects.new('Cube.046', me_cube_022)
ob_cube_047 = bpy.data.objects.new('Cube.047', me_cube_022)
ob_cube_048 = bpy.data.objects.new('Cube.048', me_cube_022)
ob_cube_049 = bpy.data.objects.new('Cube.049', me_cube_022)

# ---- transforms, parenting, visibility, modifiers, constraints
ob_light.location = (2.959, -6.406, 7.562)
ob_light.rotation_euler = (0.6503, 0.05522, 1.866)
ob_light.lock_rotations_4d = False
ob_light.empty_display_type = 'ARROWS'
ob_light.color = (0.0, 0.0, 0.0, 0.0)
ob_light.lineart.crease_threshold = 0.0
ob_camera.location = (7.359, -6.926, 4.958)
ob_camera.rotation_euler = (1.109, 0.0, 0.8149)
ob_camera.lock_rotations_4d = False
ob_camera.empty_display_type = 'ARROWS'
ob_camera.color = (0.0, 0.0, 0.0, 0.0)
ob_camera.display_type = 'WIRE'
ob_camera.lineart.crease_threshold = 0.0
ob_plane.location = (3.232, 3.615, -0.3896)
ob_plane.scale = (0.8619, 0.781, 0.781)
ob_armature.location = (3.736, 3.328, 0.7859)
ob_armature.scale = (1.178, 1.178, 1.178)
ob_plane_002.location = (3.092, 3.615, -0.3896)
ob_plane_002.scale = (0.8619, 0.781, 0.781)
ob_plane_003.location = (2.419, 3.361, 0.7901)
ob_plane_003.scale = (0.06084, 0.6229, 0.5929)
ob_plane_005.location = (3.101, 3.615, -0.3896)
ob_plane_005.scale = (0.8635, 0.781, 0.781)
ob_plane_006.location = (-3.865, -1.976, -0.1758)
ob_plane_006.scale = (10.8, 10.8, 10.8)
ob_circle.location = (-2.868, 1.114, 0.09016)
ob_circle.rotation_euler = (-0.0, 1.571, 0.0)
ob_circle.scale = (2.434, 2.434, 2.434)
ob_plane_008.location = (-5.071, 1.046, -2.047)
ob_plane_008.scale = (0.6599, 2.18, 1.178)
ob_plane_009.location = (2.005, -7.018, 0.4867)
ob_plane_009.scale = (1.734, 1.461, 0.4156)
ob_cube_001.location = (0.05063, -0.3108, 4.029)
ob_cube_001.scale = (2.281, 0.1403, 0.1403)
ob_cube_002.location = (0.05063, -0.3108, 0.7595)
ob_cube_002.scale = (2.281, 0.1403, 0.1403)
ob_cube_005.location = (2.1, -0.2401, 2.389)
ob_cube_005.rotation_euler = (0.0, 1.571, 0.0)
ob_cube_005.scale = (1.762, 0.1403, 0.1403)
ob_cube_006.location = (-1.972, -0.2401, 2.389)
ob_cube_006.rotation_euler = (0.0, 1.571, 0.0)
ob_cube_006.scale = (1.762, 0.1403, 0.1403)
ob_cube_003.location = (2.101, 5.049, 2.389)
ob_cube_003.rotation_euler = (0.0, 1.571, 0.0)
ob_cube_003.scale = (1.762, 0.1403, 0.1403)
ob_cube_004.location = (-1.972, 5.049, 2.389)
ob_cube_004.rotation_euler = (0.0, 1.571, 0.0)
ob_cube_004.scale = (1.762, 0.1403, 0.1403)
ob_cube_007.location = (0.05063, 5.114, 4.029)
ob_cube_007.scale = (2.281, 0.1403, 0.1403)
ob_cube_008.location = (0.05063, 5.114, 0.7646)
ob_cube_008.scale = (2.281, 0.1403, 0.1403)
ob_cube_009.location = (-0.8014, -0.2401, 2.389)
ob_cube_009.rotation_euler = (0.0, 1.571, 0.0)
ob_cube_009.scale = (1.762, 0.1403, 0.1403)
ob_cube_010.location = (1.007, -0.2401, 2.389)
ob_cube_010.rotation_euler = (0.0, 1.571, 0.0)
ob_cube_010.scale = (1.762, 0.1403, 0.1403)
ob_cube_011.location = (1.142, -0.4215, 5.439)
ob_cube_011.rotation_euler = (0.0, 0.8727, 0.0)
ob_cube_011.scale = (1.909, 0.1174, 0.1174)
ob_cube_012.location = (-1.015, -0.4215, 5.439)
ob_cube_012.rotation_euler = (0.0, 2.269, 0.0)
ob_cube_012.scale = (1.909, 0.1174, 0.1174)
ob_cube_013.location = (1.142, 5.224, 5.439)
ob_cube_013.rotation_euler = (0.0, 0.8727, 0.0)
ob_cube_013.scale = (1.909, 0.1174, 0.1174)
ob_cube_014.location = (-1.015, 5.224, 5.439)
ob_cube_014.rotation_euler = (0.0, 2.269, 0.0)
ob_cube_014.scale = (1.909, 0.1174, 0.1174)
ob_cube_015.location = (2.232, 1.089, 0.7764)
ob_cube_015.rotation_euler = (0.0, 0.0, 1.571)
ob_cube_015.scale = (1.654, 0.1403, 0.1403)
ob_cube_016.location = (2.232, 2.409, 4.031)
ob_cube_016.rotation_euler = (0.0, 0.0, 1.571)
ob_cube_016.scale = (2.964, 0.1403, 0.1403)
ob_cube_017.location = (-2.084, 2.409, 0.7764)
ob_cube_017.rotation_euler = (0.0, 0.0, 1.571)
ob_cube_017.scale = (2.964, 0.1403, 0.1403)
ob_cube_018.location = (-2.084, 2.409, 4.031)
ob_cube_018.rotation_euler = (0.0, 0.0, 1.571)
ob_cube_018.scale = (2.964, 0.1403, 0.1403)
ob_cube_019.location = (0.06242, -0.2754, 1.83)
ob_cube_019.scale = (2.234, 0.1403, 0.1403)
ob_plane_004.location = (1.148, -0.3107, 5.448)
ob_plane_004.scale = (0.8619, 0.781, 0.781)
_m = ob_plane_004.modifiers.new('Boolean', 'BOOLEAN')
ob_plane_010.location = (3.092, 3.615, -0.3896)
ob_plane_010.scale = (0.8619, 0.781, 0.781)
ob_plane_011.location = (3.149, 3.654, -0.3896)
ob_plane_011.scale = (0.8775, 0.7951, 0.7951)
ob_plane_001.location = (1.148, 5.109, 5.448)
ob_plane_001.scale = (0.8619, 0.781, 0.781)
ob_plane_012.location = (2.143, 3.742, 5.448)
ob_plane_012.rotation_euler = (0.0, 0.0, 1.571)
ob_plane_012.scale = (1.062, 0.781, 0.781)
ob_plane_013.location = (-2.04, 3.742, 5.448)
ob_plane_013.rotation_euler = (0.0, 0.0, 1.571)
ob_plane_013.scale = (1.062, 0.781, 0.781)
ob_plane_014.location = (-2.384e-07, -0.08897, 2.98e-08)
ob_plane_014.scale = (0.8619, 0.781, 0.781)
ob_plane_015.location = (-2.384e-07, 5.511, 2.98e-08)
ob_plane_015.scale = (0.8619, 0.781, 0.781)
ob_circle_001.location = (0.07074, -0.299, 6.654)
ob_circle_001.rotation_euler = (1.571, -0.0, 0.0)
ob_circle_001.scale = (0.2252, 0.2252, 0.2428)
ob_plane_017.location = (2.734, 2.401, -1.303)
ob_plane_017.scale = (0.38, 3.19, 0.64)
ob_plane_018.location = (-2.529, 2.401, -1.303)
ob_plane_018.rotation_euler = (0.0, 0.0, 3.142)
ob_plane_018.scale = (0.38, 3.19, 0.64)
ob_plane_016.location = (0.1136, 5.541, -1.323)
ob_plane_016.rotation_euler = (0.0, 0.0, 1.571)
ob_plane_016.scale = (0.38, 1.89, 0.64)
ob_plane_019.location = (0.1136, -0.7594, -1.323)
ob_plane_019.rotation_euler = (0.0, 0.0, -1.571)
ob_plane_019.scale = (0.38, 1.89, 0.64)
ob_plane_020.location = (-3.139, -4.959, 0.02314)
ob_plane_020.rotation_euler = (0.0, 0.0, 0.1745)
ob_plane_020.scale = (2.51, 0.91, 1.0)
ob_plane_007.location = (-3.049, -5.479, 0.01314)
ob_plane_007.rotation_euler = (0.0, 0.0, 0.1745)
ob_plane_007.scale = (2.8, 0.15, 1.0)
ob_plane_021.location = (-3.249, -4.479, 0.01314)
ob_plane_021.rotation_euler = (0.0, 0.0, 0.1745)
ob_plane_021.scale = (2.8, 0.15, 1.0)
ob_cube.location = (-5.855, -6.268, 0.3448)
ob_cube.rotation_euler = (0.0, 0.0, 0.7138)
ob_cube.scale = (0.0904, 0.0904, 0.446)
ob_cube_020.location = (-6.155, -4.668, 0.3448)
ob_cube_020.rotation_euler = (0.0, 0.0, -0.2443)
ob_cube_020.scale = (0.0904, 0.0904, 0.446)
ob_cube_021.location = (-0.1551, -5.268, 0.3448)
ob_cube_021.rotation_euler = (0.0, 0.0, 0.1815)
ob_cube_021.scale = (0.0904, 0.0904, 0.446)
ob_cube_022.location = (-0.4551, -3.668, 0.3448)
ob_cube_022.rotation_euler = (0.0, 0.0, -0.8203)
ob_cube_022.scale = (0.0904, 0.0904, 0.446)
ob_cube_023.location = (0.2449, -6.956, 0.4445)
ob_cube_023.scale = (0.0904, 0.0904, 0.666)
ob_cube_024.location = (3.745, -6.956, 0.4445)
ob_cube_024.scale = (0.0904, 0.0904, 0.666)
ob_plane_022.location = (3.292, 2.563, 0.7906)
ob_plane_022.rotation_euler = (0.0, 0.0, 1.571)
ob_plane_022.scale = (2.51, 0.91, 1.0)
ob_plane_023.location = (3.292, 3.063, 0.7906)
ob_plane_023.rotation_euler = (0.0, 0.0, 4.712)
ob_plane_023.scale = (2.51, 0.91, 1.0)
ob_plane_024.location = (3.292, 3.563, 0.7906)
ob_plane_024.rotation_euler = (0.0, 0.0, 1.571)
ob_plane_024.scale = (2.51, 0.91, 1.0)
ob_plane_025.location = (3.292, 4.063, 0.7906)
ob_plane_025.rotation_euler = (0.0, 0.0, 4.712)
ob_plane_025.scale = (2.51, 0.91, 1.0)
ob_plane_026.location = (3.292, 4.563, 0.7906)
ob_plane_026.rotation_euler = (0.0, 0.0, 1.571)
ob_plane_026.scale = (2.51, 0.91, 1.0)
ob_plane_027.location = (3.292, 5.063, 0.7906)
ob_plane_027.rotation_euler = (0.0, 0.0, 4.712)
ob_plane_027.scale = (2.51, 0.91, 1.0)
ob_plane_028.location = (3.192, 1.563, 0.7906)
ob_plane_028.rotation_euler = (0.0, 0.0, 1.571)
ob_plane_028.scale = (2.51, 0.91, 1.0)
ob_plane_029.location = (3.192, 2.063, 0.7906)
ob_plane_029.rotation_euler = (0.0, 0.0, 4.712)
ob_plane_029.scale = (2.51, 0.91, 1.0)
ob_plane_030.location = (3.284, 1.083, 0.5306)
ob_plane_030.rotation_euler = (0.0, 0.0, -1.571)
ob_plane_030.scale = (2.51, 0.91, 1.0)
ob_plane_031.location = (3.284, 0.6832, 0.3306)
ob_plane_031.rotation_euler = (0.0, 0.0, -1.571)
ob_plane_031.scale = (2.51, 0.91, 1.0)
ob_plane_032.location = (3.284, 0.2832, 0.1306)
ob_plane_032.rotation_euler = (0.0, 0.0, -1.571)
ob_plane_032.scale = (2.51, 0.91, 1.0)
ob_plane_033.location = (3.284, -0.1068, -0.06941)
ob_plane_033.rotation_euler = (0.0, 0.0, -1.571)
ob_plane_033.scale = (2.51, 0.91, 1.0)
ob_cube_025.location = (4.035, 5.142, 0.3448)
ob_cube_025.scale = (0.1104, 0.1104, 1.356)
ob_cube_026.location = (2.555, 5.162, 0.3448)
ob_cube_026.scale = (0.1104, 0.1104, 1.356)
ob_cube_027.location = (4.035, 1.542, 0.3448)
ob_cube_027.scale = (0.1104, 0.1104, 1.356)
ob_cube_028.location = (4.002, 3.309, 0.6264)
ob_cube_028.rotation_euler = (0.0, 0.0, 1.571)
ob_cube_028.scale = (1.834, 0.1103, 0.1403)
ob_cube_029.location = (4.002, 0.5891, 0.09639)
ob_cube_029.rotation_euler = (0.0, -0.5428, 1.571)
ob_cube_029.scale = (1.064, 0.1103, 0.1403)
ob_cube_030.location = (4.002, 3.309, 1.061)
ob_cube_030.rotation_euler = (0.0, -0.04712, 1.571)
ob_cube_030.scale = (1.834, 0.03028, 0.1403)
ob_cube_031.location = (4.002, 3.309, 1.504)
ob_cube_031.rotation_euler = (0.0, 0.0, 1.571)
ob_cube_031.scale = (1.834, 0.03028, 0.1403)
ob_cube_032.location = (3.393, 5.119, 0.6264)
ob_cube_032.rotation_euler = (0.0, 0.0, 3.138)
ob_cube_032.scale = (0.5942, 0.1103, 0.1403)
ob_cube_033.location = (3.273, 5.119, 1.43)
ob_cube_033.rotation_euler = (0.0, 0.0, 3.138)
ob_cube_033.scale = (0.7142, 0.03028, 0.1403)
ob_cube_034.location = (2.279, 2.931, 5.651)
ob_cube_034.rotation_euler = (0.0, 0.8727, 1.571)
ob_cube_034.scale = (0.9211, 0.1203, 0.1203)
ob_cube_036.location = (1.128, 2.389, 6.329)
ob_cube_036.scale = (1.331, 0.1447, 0.1447)
ob_cube_037.location = (2.252, 1.542, 4.645)
ob_cube_037.scale = (0.08937, 0.1032, 0.5889)
ob_cube_039.location = (0.9081, 1.619, 5.199)
ob_cube_039.scale = (1.291, 0.1403, 0.1403)
ob_cube_040.location = (0.9081, 3.169, 5.199)
ob_cube_040.scale = (1.291, 0.1403, 0.1403)
ob_cube_038.location = (2.252, 3.242, 4.645)
ob_cube_038.scale = (0.08937, 0.1032, 0.5889)
ob_cube_035.location = (2.279, 1.851, 5.651)
ob_cube_035.rotation_euler = (0.0, 2.269, 1.571)
ob_cube_035.scale = (0.9211, 0.1203, 0.1203)
ob_cube_041.location = (2.315, 2.397, 5.866)
ob_cube_041.rotation_euler = (0.0, 0.0, 1.571)
ob_cube_041.scale = (0.4242, 0.03028, 0.2403)
ob_cube_042.location = (2.315, 2.397, 5.398)
ob_cube_042.rotation_euler = (0.0, 0.0, 1.571)
ob_cube_042.scale = (0.7442, 0.03028, 0.2103)
ob_plane_034.location = (2.325, 2.407, 4.222)
ob_plane_034.rotation_euler = (0.0, 0.0, 3.142)
ob_plane_034.scale = (2.51, 0.7, 1.23)
ob_cube_043.location = (2.258, 1.827, 4.699)
ob_cube_043.rotation_euler = (0.0, 1.571, 1.571)
ob_cube_043.scale = (0.5042, 0.04028, 0.2103)
ob_cube_044.location = (2.258, 2.949, 4.699)
ob_cube_044.rotation_euler = (0.0, 1.571, 1.571)
ob_cube_044.scale = (0.5042, 0.04028, 0.2103)
ob_plane_035.location = (3.092, 3.615, -0.3896)
ob_plane_035.scale = (0.8619, 0.781, 0.781)
ob_cube_045.location = (1.667, 1.548, 4.414)
ob_cube_045.rotation_euler = (0.0, 3.142, 0.0)
ob_cube_045.scale = (0.5042, 0.04028, 0.2103)
ob_cube_046.location = (1.667, 1.548, 4.861)
ob_cube_046.rotation_euler = (0.0, 3.142, 0.0)
ob_cube_046.scale = (0.5042, 0.04028, 0.2103)
ob_cube_047.location = (1.667, 3.236, 4.414)
ob_cube_047.rotation_euler = (0.0, 3.142, 0.0)
ob_cube_047.scale = (0.5042, 0.04028, 0.2103)
ob_cube_048.location = (1.667, 3.236, 4.861)
ob_cube_048.rotation_euler = (0.0, 3.142, 0.0)
ob_cube_048.scale = (0.5042, 0.04028, 0.2103)
ob_cube_049.location = (2.232, 4.669, 0.7764)
ob_cube_049.rotation_euler = (0.0, 0.0, 1.571)
ob_cube_049.scale = (0.6942, 0.1403, 0.1403)

# ---- collection membership
col_collection.objects.link(ob_light)
col_collection.objects.link(ob_camera)
col_collection.objects.link(ob_plane)
col_collection.objects.link(ob_armature)
col_collection.objects.link(ob_plane_002)
col_collection.objects.link(ob_plane_003)
col_collection.objects.link(ob_plane_005)
col_collection.objects.link(ob_plane_006)
col_collection.objects.link(ob_circle)
col_collection.objects.link(ob_plane_008)
col_collection.objects.link(ob_plane_009)
col_collection.objects.link(ob_cube_001)
col_collection.objects.link(ob_cube_002)
col_collection.objects.link(ob_cube_005)
col_collection.objects.link(ob_cube_006)
col_collection.objects.link(ob_cube_003)
col_collection.objects.link(ob_cube_004)
col_collection.objects.link(ob_cube_007)
col_collection.objects.link(ob_cube_008)
col_collection.objects.link(ob_cube_009)
col_collection.objects.link(ob_cube_010)
col_collection.objects.link(ob_cube_011)
col_collection.objects.link(ob_cube_012)
col_collection.objects.link(ob_cube_013)
col_collection.objects.link(ob_cube_014)
col_collection.objects.link(ob_cube_015)
col_collection.objects.link(ob_cube_016)
col_collection.objects.link(ob_cube_017)
col_collection.objects.link(ob_cube_018)
col_collection.objects.link(ob_cube_019)
col_collection.objects.link(ob_plane_004)
col_collection.objects.link(ob_plane_010)
col_collection.objects.link(ob_plane_011)
col_collection.objects.link(ob_plane_001)
col_collection.objects.link(ob_plane_012)
col_collection.objects.link(ob_plane_013)
col_collection.objects.link(ob_plane_014)
col_collection.objects.link(ob_plane_015)
col_collection.objects.link(ob_circle_001)
col_collection.objects.link(ob_plane_017)
col_collection.objects.link(ob_plane_018)
col_collection.objects.link(ob_plane_016)
col_collection.objects.link(ob_plane_019)
col_collection.objects.link(ob_plane_020)
col_collection.objects.link(ob_plane_007)
col_collection.objects.link(ob_plane_021)
col_collection.objects.link(ob_cube)
col_collection.objects.link(ob_cube_020)
col_collection.objects.link(ob_cube_021)
col_collection.objects.link(ob_cube_022)
col_collection.objects.link(ob_cube_023)
col_collection.objects.link(ob_cube_024)
col_collection.objects.link(ob_plane_022)
col_collection.objects.link(ob_plane_023)
col_collection.objects.link(ob_plane_024)
col_collection.objects.link(ob_plane_025)
col_collection.objects.link(ob_plane_026)
col_collection.objects.link(ob_plane_027)
col_collection.objects.link(ob_plane_028)
col_collection.objects.link(ob_plane_029)
col_collection.objects.link(ob_plane_030)
col_collection.objects.link(ob_plane_031)
col_collection.objects.link(ob_plane_032)
col_collection.objects.link(ob_plane_033)
col_collection.objects.link(ob_cube_025)
col_collection.objects.link(ob_cube_026)
col_collection.objects.link(ob_cube_027)
col_collection.objects.link(ob_cube_028)
col_collection.objects.link(ob_cube_029)
col_collection.objects.link(ob_cube_030)
col_collection.objects.link(ob_cube_031)
col_collection.objects.link(ob_cube_032)
col_collection.objects.link(ob_cube_033)
col_collection.objects.link(ob_cube_034)
col_collection.objects.link(ob_cube_036)
col_collection.objects.link(ob_cube_037)
col_collection.objects.link(ob_cube_039)
col_collection.objects.link(ob_cube_040)
col_collection.objects.link(ob_cube_038)
col_collection.objects.link(ob_cube_035)
col_collection.objects.link(ob_cube_041)
col_collection.objects.link(ob_cube_042)
col_collection.objects.link(ob_plane_034)
col_collection.objects.link(ob_cube_043)
col_collection.objects.link(ob_cube_044)
col_collection.objects.link(ob_plane_035)
col_collection.objects.link(ob_cube_045)
col_collection.objects.link(ob_cube_046)
col_collection.objects.link(ob_cube_047)
col_collection.objects.link(ob_cube_048)
col_collection.objects.link(ob_cube_049)

# ---- scene / render settings (as saved in the file)
scene.camera = ob_camera
scene.frame_start = 1; scene.frame_end = 250; scene.frame_set(1)
scene.render.engine = 'BLENDER_EEVEE_NEXT'
scene.cycles.sampling_pattern = 'TABULATED_SOBOL'
scene.view_settings.view_transform = 'Filmic'
bpy.context.view_layer.update()
